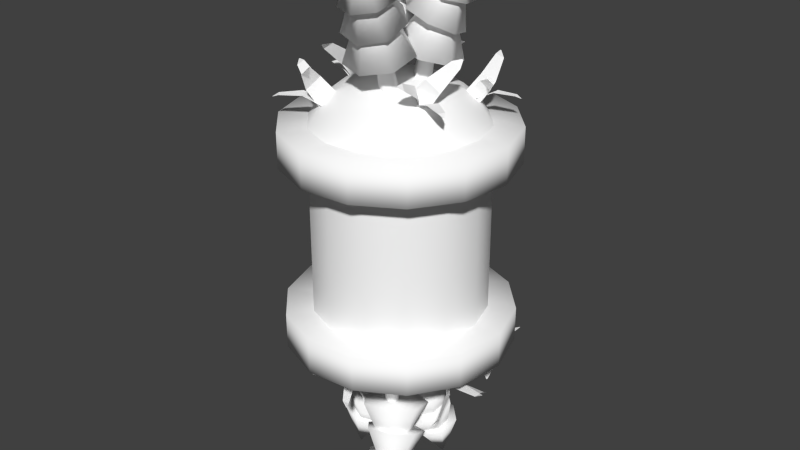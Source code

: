 # Source: PlantCanister_MO.blend  (saved by Blender 2.64.0; exported with 4.5.12 LTS)
import bpy
from mathutils import Matrix  # noqa: F401  (used for matrix-valued properties, if any)

bpy.ops.wm.read_factory_settings(use_empty=True)
scene = bpy.context.scene
scene.name = 'Scene'

# ---- collections
col_collection_1 = bpy.data.collections.new('Collection 1'); scene.collection.children.link(col_collection_1)

# ---- materials (node trees are filled in below, after node groups)
mat_treetops_mat = bpy.data.materials.new('TreeTops_MAT')
mat_treetops_mat.alpha_threshold = 0.0
mat_treetops_mat.use_transparent_shadow = False
mat_treetops_mat.diffuse_color = (1.0, 1.0, 1.0, 1.0)
mat_treetops_mat.roughness = 0.5
mat_treetops_mat.line_color = (0.0, 0.0, 0.0, 1.0)
mat_treewood_mat = bpy.data.materials.new('TreeWood_MAT')
mat_treewood_mat.alpha_threshold = 0.0
mat_treewood_mat.use_transparent_shadow = False
mat_treewood_mat.diffuse_color = (0.1845, 0.02378, 0.0, 1.0)
mat_treewood_mat.roughness = 0.5
mat_treewood_mat.line_color = (0.0, 0.0, 0.0, 1.0)
mat_water_mat = bpy.data.materials.new('water_MAT')
mat_water_mat.alpha_threshold = 0.0
mat_water_mat.use_transparent_shadow = False
mat_water_mat.diffuse_color = (0.0, 0.549, 0.8, 1.0)
mat_water_mat.roughness = 0.5
mat_water_mat.line_color = (0.0, 0.0, 0.0, 1.0)
mat_dirt = bpy.data.materials.new('dirt')
mat_dirt.alpha_threshold = 0.0
mat_dirt.use_transparent_shadow = False
mat_dirt.diffuse_color = (0.3505, 0.1439, 0.08075, 1.0)
mat_dirt.roughness = 0.5
mat_dirt.line_color = (0.0, 0.0, 0.0, 1.0)
mat_rock = bpy.data.materials.new('rock')
mat_rock.alpha_threshold = 0.0
mat_rock.use_transparent_shadow = False
mat_rock.diffuse_color = (0.2957, 0.2957, 0.2957, 1.0)
mat_rock.roughness = 0.5
mat_rock.line_color = (0.0, 0.0, 0.0, 1.0)

# ---- material node trees

# ---- world
world_world = bpy.data.worlds.new('World'); scene.world = world_world
world_world.color = (0.05088, 0.05088, 0.05088)
world_world.use_sun_shadow = False
world_world.sun_shadow_jitter_overblur = 0.0
world_world.cycles.sampling_method = 'MANUAL'
world_world.cycles.sample_map_resolution = 256

# ---- meshes
me_cone_005 = bpy.data.meshes.new('Cone.005')
me_cone_005.from_pydata([(-1.372, 0.3145, -3.491), (-1.731, 0.1646, -3.177), (-1.868, 0.2483, -4.268), (-2.208, 0.1106, -3.978), (-2.202, -0.07768, -4.72), (-2.498, -0.1981, -4.467), (-2.413, -0.6725, -4.986), (-2.58, -0.7416, -4.84), (-2.472, -0.8919, -4.968), (-2.491, -0.8999, -4.951), (-1.638, 0.06291, -3.442), (-1.763, 0.4585, -3.386), (-2.083, 0.04795, -4.131), (-2.235, 0.4039, -4.055), (-2.596, -0.1062, -4.371), (-2.719, 0.2342, -4.345), (-3.209, -0.2469, -4.342), (-3.272, -0.04837, -4.336), (-3.39, -0.2166, -4.266), (-3.397, -0.1937, -4.265), (-1.573, 0.2443, -2.849), (-1.081, 0.1222, -3.235), (-2.205, 0.2329, -3.861), (-1.732, 0.1368, -4.248), (-2.643, 0.369, -4.537), (-2.218, 0.2491, -4.823), (-2.854, 0.8126, -5.12), (-2.618, 0.7419, -5.28), (-2.769, 0.9898, -5.293), (-2.742, 0.9817, -5.312), (1.407, -0.2771, -3.403), (1.84, -0.2855, -3.049), (1.948, -0.437, -4.268), (2.357, -0.4499, -3.941), (2.44, -0.257, -4.772), (2.796, -0.2674, -4.487), (2.928, 0.2541, -5.068), (3.129, 0.2493, -4.904), (3.087, 0.4516, -5.047), (3.111, 0.4511, -5.028), (1.793, -0.1405, -3.346), (1.741, -0.6014, -3.283), (2.259, -0.3297, -4.114), (2.252, -0.7621, -4.027), (2.854, -0.4057, -4.379), (2.825, -0.8094, -4.348), (3.544, -0.5399, -4.343), (3.518, -0.7715, -4.335), (3.715, -0.6532, -4.256), (3.712, -0.6798, -4.255), (1.64, -0.2939, -2.683), (1.195, 0.05263, -3.119), (2.298, -0.5731, -3.811), (1.86, -0.2612, -4.248), (2.687, -0.9132, -4.564), (2.309, -0.5989, -4.887), (2.705, -1.464, -5.215), (2.497, -1.286, -5.395), (2.539, -1.608, -5.408), (2.515, -1.587, -5.429), (-0.09865, -0.7997, -3.73), (-0.2718, -1.197, -3.377), (-0.4471, -1.239, -4.597), (-0.6153, -1.612, -4.272), (-0.4642, -1.761, -5.102), (-0.6098, -2.087, -4.818), (-0.1741, -2.406, -5.398), (-0.2556, -2.59, -5.234), (-0.05191, -2.628, -5.377), (-0.06129, -2.65, -5.358), (-0.1185, -1.208, -3.674), (-0.5256, -0.9857, -3.613), (-0.466, -1.567, -4.444), (-0.864, -1.397, -4.359), (-0.7604, -2.089, -4.711), (-1.123, -1.909, -4.682), (-1.146, -2.676, -4.678), (-1.351, -2.565, -4.671), (-1.316, -2.792, -4.592), (-1.34, -2.779, -4.591), (-0.2059, -1.01, -3.011), (0.2854, -0.7287, -3.444), (-0.7076, -1.511, -4.142), (-0.2509, -1.223, -4.576), (-1.166, -1.742, -4.898), (-0.7305, -1.511, -5.218), (-1.679, -1.548, -5.551), (-1.435, -1.424, -5.73), (-1.749, -1.341, -5.744), (-1.721, -1.326, -5.765), (0.05498, 0.2987, -3.933), (-0.273, 0.5838, -3.582), (-0.2534, 0.7653, -4.801), (-0.5601, 1.038, -4.477), (-0.7438, 0.9409, -5.308), (-1.011, 1.178, -5.025), (-1.444, 0.8604, -5.607), (-1.596, 0.9939, -5.445), (-1.694, 0.8115, -5.588), (-1.711, 0.8269, -5.569), (-0.3288, 0.4416, -3.878), (0.006663, 0.7618, -3.815), (-0.5611, 0.8826, -4.649), (-0.2788, 1.21, -4.562), (-0.9677, 1.322, -4.918), (-0.6867, 1.613, -4.887), (-1.411, 1.868, -4.886), (-1.243, 2.029, -4.878), (-1.47, 2.065, -4.8), (-1.451, 2.083, -4.799), (-0.116, 0.4635, -3.215), (0.004733, -0.08918, -3.648), (-0.4362, 1.095, -4.346), (-0.2982, 0.5735, -4.781), (-0.5132, 1.603, -5.102), (-0.4236, 1.119, -5.423), (-0.1701, 2.035, -5.752), (-0.1246, 1.764, -5.931), (0.04979, 2.038, -5.945), (0.05504, 2.007, -5.966), (-0.4772, -1.288, -5.791), (0.09519, -1.981, -5.527), (1.023, -1.955, -5.395), (0.8758, -1.559, -7.772), (1.607, -1.229, -5.495), (1.407, -0.35, -5.751), (0.575, 0.02008, -5.971), (-0.2637, -0.3974, -5.989), (-0.2452, -1.395, -6.731), (0.2504, -1.984, -6.383), (1.082, -1.953, -6.237), (1.034, -1.915, -8.412), (1.622, -1.326, -6.401), (1.466, -0.574, -6.753), (0.7294, -0.2641, -7.027), (-0.03204, -0.6293, -7.017), (0.436, -1.253, -5.972), (0.1175, -1.112, -4.689), (0.5844, -1.274, -5.95), (0.7058, -1.184, -5.944), (0.6406, -0.914, -5.983), (0.3708, -0.9832, -6.01), (0.05806, -1.696, -7.427), (0.496, -2.226, -7.242), (1.202, -2.207, -7.146), (1.078, -1.862, -8.945), (1.644, -1.652, -7.211), (1.49, -0.9793, -7.388), (0.855, -0.6954, -7.544), (0.2178, -1.014, -7.561), (0.6056, -0.9878, -4.638), (0.06741, -0.7432, -4.735), (0.4353, -1.232, -4.601), (0.4863, -0.6358, -4.693), (-0.4047, 0.8269, -5.714), (-1.293, 0.6781, -5.455), (-1.735, -0.138, -5.326), (-1.306, -0.2064, -7.701), (-1.398, -1.007, -5.425), (-0.5362, -1.274, -5.677), (0.202, -0.7387, -5.893), (0.2605, 0.1964, -5.909), (-0.608, 0.6804, -6.655), (-1.368, 0.5458, -6.312), (-1.758, -0.1893, -6.168), (-1.69, -0.165, -8.343), (-1.485, -0.9713, -6.332), (-0.7539, -1.211, -6.681), (-0.1156, -0.7289, -6.951), (-0.0507, 0.1131, -6.939), (-0.8302, 0.01882, -5.898), (-0.5562, 0.2229, -4.614), (-0.923, -0.09905, -5.877), (-0.9055, -0.2494, -5.871), (-0.6394, -0.3279, -5.908), (-0.5641, -0.05962, -5.935), (-1.017, 0.5693, -7.354), (-1.696, 0.4557, -7.172), (-2.034, -0.1651, -7.079), (-1.663, -0.2288, -8.876), (-1.774, -0.8258, -7.143), (-1.113, -1.029, -7.317), (-0.5491, -0.6211, -7.47), (-0.506, 0.09004, -7.486), (-0.6929, -0.2621, -4.564), (-0.2113, 0.08147, -4.658), (-0.819, 0.007288, -4.527), (-0.3282, -0.3349, -4.617), (0.5525, 1.453, -3.064), (0.8507, 1.855, -2.701), (1.104, 1.702, -4.032), (1.39, 2.078, -3.697), (1.318, 2.189, -4.635), (1.566, 2.516, -4.343), (1.238, 2.926, -5.045), (1.378, 3.112, -4.877), (1.182, 3.202, -5.052), (1.198, 3.224, -5.033), (0.706, 1.883, -3.039), (1.059, 1.524, -2.919), (1.226, 2.059, -3.893), (1.585, 1.76, -3.753), (1.721, 2.481, -4.215), (2.043, 2.178, -4.138), (2.32, 2.977, -4.204), (2.498, 2.794, -4.17), (2.534, 3.054, -4.108), (2.554, 3.032, -4.104), (0.7026, 1.721, -2.285), (0.1112, 1.536, -2.772), (1.448, 1.956, -3.538), (0.891, 1.752, -4.022), (2.042, 1.963, -4.355), (1.521, 1.825, -4.719), (2.549, 1.519, -5.015), (2.257, 1.447, -5.218), (2.562, 1.256, -5.202), (2.528, 1.247, -5.226), (1.401, -0.142, -5.904), (1.498, 0.7527, -5.643), (0.8313, 1.399, -5.517), (0.6605, 1.009, -7.893), (-0.09581, 1.311, -5.62), (-0.5857, 0.5543, -5.876), (-0.2694, -0.3011, -6.091), (0.6148, -0.611, -6.104), (1.32, 0.09492, -6.845), (1.395, 0.8622, -6.501), (0.7923, 1.437, -6.359), (0.8075, 1.368, -8.534), (-0.0338, 1.386, -6.527), (-0.4615, 0.7485, -6.878), (-0.1688, 0.003701, -7.148), (0.6239, -0.2872, -7.134), (0.7396, 0.487, -6.09), (0.8557, 0.1658, -4.806), (0.6512, 0.6082, -6.07), (0.5018, 0.6322, -6.064), (0.3543, 0.3974, -6.103), (0.5922, 0.2522, -6.129), (1.327, 0.5195, -7.543), (1.401, 1.204, -7.361), (0.8945, 1.697, -7.268), (0.7412, 1.36, -9.067), (0.1886, 1.627, -7.336), (-0.1851, 1.046, -7.513), (0.05492, 0.3926, -7.665), (0.7278, 0.1582, -7.679), (0.4257, 0.4288, -4.758), (0.6262, -0.1278, -4.852), (0.719, 0.4771, -4.72), (0.2569, 0.09763, -4.812), (0.9912, 1.063, 3.581), (1.372, 1.141, 3.267), (1.436, 1.291, 4.357), (1.795, 1.37, 4.067), (1.895, 1.214, 4.81), (2.208, 1.281, 4.557), (2.406, 0.8441, 5.078), (2.583, 0.8814, 4.933), (2.579, 0.6967, 5.061), (2.6, 0.701, 5.044), (1.353, 1.006, 3.532), (1.232, 1.402, 3.476), (1.727, 1.248, 4.221), (1.651, 1.627, 4.143), (2.237, 1.412, 4.461), (2.145, 1.763, 4.434), (2.821, 1.644, 4.432), (2.761, 1.843, 4.425), (2.954, 1.771, 4.356), (2.947, 1.794, 4.355), (1.197, 1.116, 2.939), (0.8604, 0.738, 3.326), (1.723, 1.469, 3.95), (1.387, 1.122, 4.339), (2.006, 1.831, 4.625), (1.724, 1.493, 4.913), (1.928, 2.318, 5.207), (1.773, 2.127, 5.367), (1.757, 2.417, 5.379), (1.74, 2.395, 5.398), (-0.9636, -1.001, 3.498), (-1.315, -1.254, 3.144), (-1.32, -1.436, 4.364), (-1.649, -1.679, 4.038), (-1.827, -1.565, 4.868), (-2.114, -1.776, 4.583), (-2.519, -1.419, 5.163), (-2.682, -1.537, 4.999), (-2.763, -1.347, 5.142), (-2.781, -1.36, 5.123), (-1.359, -1.107, 3.441), (-1.054, -1.457, 3.38), (-1.636, -1.524, 4.21), (-1.385, -1.877, 4.125), (-2.084, -1.923, 4.476), (-1.831, -2.239, 4.447), (-2.576, -2.425, 4.441), (-2.424, -2.601, 4.434), (-2.653, -2.616, 4.355), (-2.635, -2.636, 4.354), (-1.145, -1.149, 2.778), (-0.9756, -0.6098, 3.212), (-1.53, -1.748, 3.908), (-1.346, -1.241, 4.343), (-1.659, -2.246, 4.663), (-1.526, -1.772, 4.984), (-1.362, -2.708, 5.315), (-1.292, -2.442, 5.495), (-1.144, -2.731, 5.509), (-1.136, -2.701, 5.53), (0.5729, -0.5766, 3.825), (0.9413, -0.8072, 3.474), (1.108, -0.7377, 4.694), (1.459, -0.9515, 4.37), (1.418, -1.157, 5.2), (1.722, -1.344, 4.917), (1.543, -1.851, 5.498), (1.716, -1.958, 5.336), (1.569, -2.104, 5.478), (1.589, -2.116, 5.46), (0.821, -0.9023, 3.77), (1.03, -0.4883, 3.708), (1.31, -0.9979, 4.541), (1.541, -0.6326, 4.455), (1.848, -1.26, 4.81), (2.045, -0.9066, 4.78), (2.498, -1.526, 4.778), (2.604, -1.318, 4.771), (2.704, -1.525, 4.693), (2.716, -1.501, 4.692), (0.7811, -0.6913, 3.107), (0.2166, -0.7368, 3.539), (1.477, -0.8162, 4.239), (0.9374, -0.8362, 4.673), (1.985, -0.7437, 4.995), (1.495, -0.7991, 5.315), (2.298, -0.2912, 5.647), (2.025, -0.3266, 5.826), (2.237, -0.08015, 5.84), (2.205, -0.08418, 5.86), (-0.1764, 0.242, 4.025), (-0.06733, 0.6616, 3.672), (-0.1877, 0.8042, 4.891), (-0.08941, 1.202, 4.566), (0.1163, 1.229, 5.397), (0.2026, 1.574, 5.112), (0.7387, 1.56, 5.695), (0.7886, 1.756, 5.532), (0.9719, 1.661, 5.676), (0.9777, 1.684, 5.657), (0.05889, 0.577, 3.969), (-0.3989, 0.6505, 3.905), (-0.0004931, 1.075, 4.738), (-0.4186, 1.184, 4.65), (0.08531, 1.668, 5.005), (-0.3113, 1.749, 4.973), (0.1413, 2.369, 4.97), (-0.08865, 2.406, 4.962), (0.07848, 2.564, 4.884), (0.05196, 2.569, 4.883), (-0.1281, 0.4722, 3.306), (0.08516, -0.05008, 3.741), (-0.2237, 1.178, 4.435), (-0.04206, 0.6716, 4.871), (-0.4489, 1.643, 5.188), (-0.2485, 1.194, 5.511), (-0.977, 1.806, 5.838), (-0.861, 1.558, 6.018), (-1.16, 1.685, 6.03), (-1.147, 1.657, 6.051), (1.159, -0.7572, 5.887), (1.081, -1.654, 5.626), (0.3021, -2.158, 5.495), (0.1962, -1.741, 7.871), (-0.5905, -1.891, 5.593), (-0.9249, -1.053, 5.846), (-0.4491, -0.2752, 6.064), (0.4785, -0.1437, 6.082), (1.028, -0.9732, 6.828), (0.9535, -1.741, 6.483), (0.2514, -2.187, 6.337), (0.2664, -2.121, 8.512), (-0.5499, -1.976, 6.5), (-0.8471, -1.267, 6.849), (-0.4164, -0.5931, 7.122), (0.4179, -0.4625, 7.112), (0.3868, -1.245, 6.069), (0.5711, -0.9534, 4.786), (0.2765, -1.347, 6.048), (0.1253, -1.341, 6.042), (0.0262, -1.082, 6.079), (0.2877, -0.9859, 6.107), (0.9475, -1.391, 7.525), (0.8878, -2.077, 7.343), (0.2954, -2.461, 7.247), (0.1997, -2.1, 9.045), (-0.3836, -2.254, 7.311), (-0.6379, -1.612, 7.486), (-0.276, -1.018, 7.64), (0.4296, -0.9193, 7.658), (0.09834, -1.127, 4.734), (0.403, -0.6207, 4.831), (0.3768, -1.232, 4.698), (-0.00289, -0.7697, 4.788), (-0.09891, 0.9439, 5.803), (0.7174, 1.324, 5.544), (1.544, 0.9014, 5.417), (1.227, 0.6105, 7.793), (1.759, -0.004871, 5.52), (1.2, -0.7128, 5.774), (0.2883, -0.6892, 5.988), (-0.2899, 0.04811, 6.001), (0.1506, 0.9417, 6.745), (0.8533, 1.26, 6.401), (1.592, 0.8753, 6.26), (1.519, 0.8643, 8.435), (1.809, 0.07668, 6.427), (1.343, -0.5342, 6.777), (0.5433, -0.4974, 7.046), (0.01264, 0.1594, 7.031), (0.7094, 0.5199, 5.99), (0.3694, 0.5283, 4.705), (0.8527, 0.4753, 5.969), (0.9235, 0.3415, 5.964), (0.7487, 0.1262, 6.001), (0.5346, 0.3046, 6.027), (0.5495, 1.084, 7.443), (1.174, 1.375, 7.262), (1.804, 1.054, 7.17), (1.532, 0.7981, 8.968), (1.964, 0.3634, 7.237), (1.535, -0.1776, 7.412), (0.8388, -0.1611, 7.564), (0.4003, 0.4004, 7.578), (0.7569, 0.206, 4.656), (0.1653, 0.2165, 4.75), (0.7082, 0.4993, 4.619), (0.4977, -0.06049, 4.71), (-1.24, 0.9084, 3.152), (-1.713, 1.069, 2.788), (-1.836, 0.8043, 4.12), (-2.285, 0.9502, 3.784), (-2.288, 1.086, 4.722), (-2.678, 1.214, 4.429), (-2.641, 1.74, 5.128), (-2.862, 1.814, 4.96), (-2.752, 1.999, 5.135), (-2.777, 2.008, 5.116), (-1.61, 1.175, 3.126), (-1.697, 0.6789, 3.008), (-2.138, 1.029, 3.98), (-2.265, 0.5785, 3.841), (-2.786, 1.097, 4.301), (-2.879, 0.6644, 4.225), (-3.561, 1.166, 4.289), (-3.604, 0.9142, 4.256), (-3.78, 1.107, 4.193), (-3.785, 1.078, 4.189), (-1.515, 1.041, 2.372), (-0.9229, 1.226, 2.859), (-2.263, 0.8166, 3.625), (-1.689, 0.9661, 4.11), (-2.757, 0.4889, 4.443), (-2.25, 0.6718, 4.807), (-2.924, -0.1624, 5.105), (-2.643, -0.05583, 5.308), (-2.785, -0.3857, 5.293), (-2.753, -0.3735, 5.317), (-1.038, -0.8772, 5.999), (-1.624, -0.1955, 5.735), (-1.441, 0.7144, 5.605), (-1.082, 0.4981, 7.983), (-0.6277, 1.167, 5.708), (0.2045, 0.8224, 5.966), (0.4285, -0.06081, 6.184), (-0.1244, -0.8172, 6.199), (-1.106, -0.6325, 6.939), (-1.602, -0.044, 6.592), (-1.432, 0.7704, 6.447), (-1.408, 0.7129, 8.623), (-0.7224, 1.197, 6.615), (-0.008919, 0.9156, 6.968), (0.1717, 0.137, 7.241), (-0.3166, -0.552, 7.228), (-0.8495, 0.01663, 6.182), (-0.7617, -0.3182, 4.899), (-0.8454, 0.1665, 6.161), (-0.7358, 0.271, 6.155), (-0.4812, 0.1613, 6.194), (-0.595, -0.09309, 6.221), (-1.353, -0.2843, 7.635), (-1.802, 0.2372, 7.45), (-1.664, 0.9299, 7.356), (-1.349, 0.7457, 9.156), (-1.043, 1.272, 7.423), (-0.406, 1.006, 7.602), (-0.2336, 0.3324, 7.757), (-0.6552, -0.242, 7.772), (-0.5564, 0.142, 4.849), (-0.4063, -0.4299, 4.946), (-0.8254, 0.01538, 4.812), (-0.2298, -0.03504, 4.904), (1.068, -3.555, -3.699), (2.483, -2.735, -3.696), (3.401, -1.382, -3.694), (3.641, 0.2357, -3.695), (3.156, 1.797, -3.698), (2.041, 2.994, -3.703), (0.518, 3.588, -3.708), (-1.112, 3.462, -3.712), (-2.527, 2.642, -3.716), (-3.445, 1.289, -3.717), (-3.686, -0.3287, -3.716), (-3.2, -1.89, -3.713), (-2.086, -3.087, -3.709), (-0.5622, -3.681, -3.704), (1.065, -3.554, -2.551), (2.479, -2.734, -2.548), (3.398, -1.381, -2.547), (3.638, 0.2369, -2.547), (3.153, 1.798, -2.55), (2.038, 2.995, -2.555), (0.5146, 3.589, -2.56), (-1.116, 3.464, -2.565), (-2.53, 2.643, -2.568), (-3.449, 1.29, -2.57), (-3.689, -0.3275, -2.569), (-3.204, -1.889, -2.566), (-2.089, -3.086, -2.561), (-0.5657, -3.68, -2.556), (0.4135, -1.458, -2.555), (0.983, -1.128, -2.554), (1.353, -0.583, -2.554), (1.45, 0.06829, -2.554), (1.254, 0.6971, -2.555), (0.8053, 1.179, -2.557), (0.1919, 1.418, -2.559), (-0.4646, 1.368, -2.561), (-1.034, 1.037, -2.562), (-1.404, 0.4923, -2.563), (-1.501, -0.159, -2.562), (-1.305, -0.7877, -2.561), (-0.8564, -1.269, -2.559), (-0.243, -1.509, -2.557), (0.4253, -1.486, -3.703), (1.006, -1.15, -3.702), (1.383, -0.5944, -3.701), (1.481, 0.06934, -3.701), (1.282, 0.7101, -3.703), (0.8246, 1.201, -3.704), (0.1995, 1.445, -3.707), (-0.4695, 1.393, -3.709), (-1.05, 1.057, -3.71), (-1.427, 0.5015, -3.711), (-1.525, -0.1623, -3.71), (-1.326, -0.803, -3.709), (-0.8689, -1.294, -3.707), (-0.2438, -1.538, -3.705), (0.8201, -2.758, -3.582), (1.913, -2.124, -3.579), (2.623, -1.078, -3.578), (2.809, 0.1717, -3.579), (2.434, 1.379, -3.581), (1.572, 2.303, -3.585), (0.3949, 2.762, -3.589), (-0.8651, 2.665, -3.592), (-1.958, 2.031, -3.595), (-2.668, 0.9856, -3.596), (-2.854, -0.2644, -3.596), (-2.479, -1.471, -3.593), (-1.617, -2.396, -3.59), (-0.4399, -2.855, -3.586), (0.7061, -2.386, -4.196), (1.649, -1.839, -4.194), (2.261, -0.937, -4.193), (2.421, 0.1412, -4.193), (2.098, 1.182, -4.195), (1.355, 1.98, -4.198), (0.3394, 2.376, -4.202), (-0.7474, 2.292, -4.205), (-1.69, 1.745, -4.207), (-2.302, 0.8431, -4.208), (-2.463, -0.235, -4.208), (-2.139, -1.276, -4.206), (-1.396, -2.073, -4.203), (-0.3807, -2.47, -4.199), (0.5597, -1.911, -4.633), (1.311, -1.475, -4.631), (1.799, -0.7565, -4.631), (1.926, 0.1025, -4.631), (1.669, 0.9318, -4.633), (1.077, 1.567, -4.635), (0.2675, 1.883, -4.638), (-0.5984, 1.816, -4.64), (-1.35, 1.38, -4.642), (-1.837, 0.6618, -4.643), (-1.965, -0.1972, -4.642), (-1.707, -1.027, -4.641), (-1.115, -1.662, -4.638), (-0.3062, -1.978, -4.636), (0.3281, -1.162, -5.0), (0.7774, -0.9017, -4.999), (1.069, -0.4719, -4.999), (1.146, 0.04191, -4.999), (0.9914, 0.538, -5.0), (0.6373, 0.9181, -5.001), (0.1533, 1.107, -5.003), (-0.3646, 1.067, -5.004), (-0.8139, 0.8063, -5.006), (-1.106, 0.3765, -5.006), (-1.182, -0.1374, -5.006), (-1.028, -0.6334, -5.005), (-0.6738, -1.014, -5.003), (-0.1898, -1.202, -5.002), (-0.0177, -0.04791, -5.187), (0.8033, -2.711, -2.799), (1.878, -2.087, -2.797), (2.575, -1.06, -2.795), (2.758, 0.1687, -2.796), (2.389, 1.355, -2.798), (1.542, 2.263, -2.802), (0.3854, 2.715, -2.806), (-0.8529, 2.619, -2.809), (-1.927, 1.996, -2.812), (-2.625, 0.9686, -2.813), (-2.807, -0.2599, -2.812), (-2.439, -1.446, -2.81), (-1.592, -2.355, -2.807), (-0.435, -2.806, -2.803), (0.7871, -2.705, 2.613), (1.861, -2.082, 2.615), (2.559, -1.054, 2.616), (2.741, 0.1741, 2.616), (2.373, 1.36, 2.613), (1.526, 2.269, 2.61), (0.3692, 2.72, 2.606), (-0.8691, 2.625, 2.602), (-1.943, 2.001, 2.6), (-2.641, 0.9739, 2.599), (-2.823, -0.2546, 2.599), (-2.455, -1.441, 2.602), (-1.608, -2.349, 2.605), (-0.4512, -2.801, 2.609), (1.047, -3.548, 3.531), (-0.5839, -3.674, 3.526), (-2.107, -3.08, 3.521), (-3.222, -1.883, 3.516), (-3.707, -0.3216, 3.513), (-3.467, 1.296, 3.512), (-2.549, 2.649, 3.514), (-1.134, 3.47, 3.517), (0.4964, 3.595, 3.522), (2.02, 3.001, 3.527), (3.135, 1.804, 3.531), (3.62, 0.2428, 3.534), (3.379, -1.375, 3.535), (2.461, -2.728, 3.534), (1.05, -3.549, 2.383), (-0.5804, -3.675, 2.378), (-2.104, -3.081, 2.373), (-3.219, -1.884, 2.368), (-3.704, -0.3227, 2.365), (-3.464, 1.295, 2.365), (-2.545, 2.648, 2.366), (-1.131, 3.468, 2.369), (0.4998, 3.594, 2.374), (2.023, 3.0, 2.379), (3.138, 1.803, 2.384), (3.623, 0.2417, 2.387), (3.383, -1.376, 2.388), (2.465, -2.729, 2.386), (0.3987, -1.453, 2.379), (-0.2578, -1.504, 2.377), (-0.8712, -1.265, 2.375), (-1.32, -0.7829, 2.373), (-1.515, -0.1541, 2.372), (-1.419, 0.4972, 2.372), (-1.049, 1.042, 2.372), (-0.4793, 1.372, 2.373), (0.1772, 1.423, 2.375), (0.7906, 1.184, 2.377), (1.239, 0.7019, 2.379), (1.435, 0.07313, 2.38), (1.338, -0.5782, 2.381), (0.9682, -1.123, 2.38), (0.4037, -1.479, 3.527), (-0.2654, -1.531, 3.525), (-0.8905, -1.287, 3.522), (-1.348, -0.796, 3.521), (-1.547, -0.1552, 3.519), (-1.448, 0.5086, 3.519), (-1.072, 1.064, 3.52), (-0.4911, 1.4, 3.521), (0.1779, 1.452, 3.523), (0.803, 1.208, 3.525), (1.26, 0.7172, 3.527), (1.46, 0.07643, 3.528), (1.361, -0.5873, 3.529), (0.9841, -1.142, 3.528), (0.7992, -2.751, 3.41), (-0.4608, -2.848, 3.407), (-1.638, -2.389, 3.403), (-2.5, -1.464, 3.399), (-2.874, -0.2576, 3.397), (-2.689, 0.9924, 3.396), (-1.979, 2.038, 3.397), (-0.886, 2.672, 3.4), (0.374, 2.769, 3.404), (1.551, 2.31, 3.408), (2.413, 1.385, 3.411), (2.788, 0.1786, 3.414), (2.602, -1.071, 3.414), (1.892, -2.117, 3.413), (0.6816, -2.378, 4.023), (-0.4052, -2.462, 4.02), (-1.421, -2.065, 4.016), (-2.164, -1.268, 4.013), (-2.487, -0.227, 4.011), (-2.327, 0.8512, 4.011), (-1.715, 1.753, 4.012), (-0.772, 2.3, 4.014), (0.3148, 2.384, 4.017), (1.33, 1.988, 4.021), (2.073, 1.19, 4.024), (2.397, 0.1492, 4.026), (2.237, -0.929, 4.026), (1.624, -1.831, 4.025), (0.5325, -1.902, 4.458), (-0.3334, -1.969, 4.456), (-1.142, -1.653, 4.453), (-1.734, -1.018, 4.451), (-1.992, -0.1883, 4.449), (-1.865, 0.6707, 4.449), (-1.377, 1.389, 4.449), (-0.6256, 1.825, 4.451), (0.2403, 1.892, 4.454), (1.049, 1.576, 4.456), (1.641, 0.9408, 4.459), (1.899, 0.1114, 4.46), (1.771, -0.7476, 4.461), (1.284, -1.466, 4.46), (0.2987, -1.153, 4.822), (-0.2192, -1.193, 4.821), (-0.7031, -1.004, 4.819), (-1.057, -0.6238, 4.818), (-1.211, -0.1277, 4.817), (-1.135, 0.3861, 4.817), (-0.8433, 0.8159, 4.817), (-0.394, 1.077, 4.818), (0.124, 1.116, 4.82), (0.6079, 0.9277, 4.821), (0.962, 0.5476, 4.823), (1.116, 0.05155, 4.824), (1.04, -0.4623, 4.824), (0.7481, -0.8921, 4.824), (-0.04816, -0.03791, 5.005)], [], [(2, 3, 1, 0), (4, 5, 3, 2), (6, 7, 5, 4), (8, 9, 7, 6), (12, 13, 11, 10), (14, 15, 13, 12), (16, 17, 15, 14), (18, 19, 17, 16), (22, 23, 21, 20), (24, 25, 23, 22), (26, 27, 25, 24), (28, 29, 27, 26), (32, 33, 31, 30), (34, 35, 33, 32), (36, 37, 35, 34), (38, 39, 37, 36), (42, 43, 41, 40), (44, 45, 43, 42), (46, 47, 45, 44), (48, 49, 47, 46), (52, 53, 51, 50), (54, 55, 53, 52), (56, 57, 55, 54), (58, 59, 57, 56), (62, 63, 61, 60), (64, 65, 63, 62), (66, 67, 65, 64), (68, 69, 67, 66), (72, 73, 71, 70), (74, 75, 73, 72), (76, 77, 75, 74), (78, 79, 77, 76), (82, 83, 81, 80), (84, 85, 83, 82), (86, 87, 85, 84), (88, 89, 87, 86), (92, 93, 91, 90), (94, 95, 93, 92), (96, 97, 95, 94), (98, 99, 97, 96), (102, 103, 101, 100), (104, 105, 103, 102), (106, 107, 105, 104), (108, 109, 107, 106), (112, 113, 111, 110), (114, 115, 113, 112), (116, 117, 115, 114), (118, 119, 117, 116), (126, 123, 127), (120, 123, 121), (127, 123, 120), (121, 123, 122), (125, 123, 126), (124, 123, 125), (122, 123, 124), (120, 121, 122, 124, 125, 126, 127), (134, 131, 135), (128, 131, 129), (135, 131, 128), (129, 131, 130), (133, 131, 134), (132, 131, 133), (130, 131, 132), (128, 129, 130, 132, 133, 134, 135), (153, 140, 141, 151), (150, 139, 140, 153), (148, 145, 149), (142, 145, 143), (149, 145, 142), (143, 145, 144), (147, 145, 148), (146, 145, 147), (144, 145, 146), (142, 143, 144, 146, 147, 148, 149), (137, 136, 138, 152), (151, 141, 136, 137), (152, 138, 139, 150), (160, 157, 161), (154, 157, 155), (161, 157, 154), (155, 157, 156), (159, 157, 160), (158, 157, 159), (156, 157, 158), (154, 155, 156, 158, 159, 160, 161), (168, 165, 169), (162, 165, 163), (169, 165, 162), (163, 165, 164), (167, 165, 168), (166, 165, 167), (164, 165, 166), (162, 163, 164, 166, 167, 168, 169), (187, 174, 175, 185), (184, 173, 174, 187), (182, 179, 183), (176, 179, 177), (183, 179, 176), (177, 179, 178), (181, 179, 182), (180, 179, 181), (178, 179, 180), (176, 177, 178, 180, 181, 182, 183), (171, 170, 172, 186), (185, 175, 170, 171), (186, 172, 173, 184), (190, 191, 189, 188), (192, 193, 191, 190), (194, 195, 193, 192), (196, 197, 195, 194), (200, 201, 199, 198), (202, 203, 201, 200), (204, 205, 203, 202), (206, 207, 205, 204), (210, 211, 209, 208), (212, 213, 211, 210), (214, 215, 213, 212), (216, 217, 215, 214), (224, 221, 225), (218, 221, 219), (225, 221, 218), (219, 221, 220), (223, 221, 224), (222, 221, 223), (220, 221, 222), (218, 219, 220, 222, 223, 224, 225), (232, 229, 233), (226, 229, 227), (233, 229, 226), (227, 229, 228), (231, 229, 232), (230, 229, 231), (228, 229, 230), (226, 227, 228, 230, 231, 232, 233), (251, 238, 239, 249), (248, 237, 238, 251), (246, 243, 247), (240, 243, 241), (247, 243, 240), (241, 243, 242), (245, 243, 246), (244, 243, 245), (242, 243, 244), (240, 241, 242, 244, 245, 246, 247), (235, 234, 236, 250), (249, 239, 234, 235), (250, 236, 237, 248), (254, 255, 253, 252), (256, 257, 255, 254), (258, 259, 257, 256), (260, 261, 259, 258), (264, 265, 263, 262), (266, 267, 265, 264), (268, 269, 267, 266), (270, 271, 269, 268), (274, 275, 273, 272), (276, 277, 275, 274), (278, 279, 277, 276), (280, 281, 279, 278), (284, 285, 283, 282), (286, 287, 285, 284), (288, 289, 287, 286), (290, 291, 289, 288), (294, 295, 293, 292), (296, 297, 295, 294), (298, 299, 297, 296), (300, 301, 299, 298), (304, 305, 303, 302), (306, 307, 305, 304), (308, 309, 307, 306), (310, 311, 309, 308), (314, 315, 313, 312), (316, 317, 315, 314), (318, 319, 317, 316), (320, 321, 319, 318), (324, 325, 323, 322), (326, 327, 325, 324), (328, 329, 327, 326), (330, 331, 329, 328), (334, 335, 333, 332), (336, 337, 335, 334), (338, 339, 337, 336), (340, 341, 339, 338), (344, 345, 343, 342), (346, 347, 345, 344), (348, 349, 347, 346), (350, 351, 349, 348), (354, 355, 353, 352), (356, 357, 355, 354), (358, 359, 357, 356), (360, 361, 359, 358), (364, 365, 363, 362), (366, 367, 365, 364), (368, 369, 367, 366), (370, 371, 369, 368), (378, 375, 379), (372, 375, 373), (379, 375, 372), (373, 375, 374), (377, 375, 378), (376, 375, 377), (374, 375, 376), (372, 373, 374, 376, 377, 378, 379), (386, 383, 387), (380, 383, 381), (387, 383, 380), (381, 383, 382), (385, 383, 386), (384, 383, 385), (382, 383, 384), (380, 381, 382, 384, 385, 386, 387), (405, 392, 393, 403), (402, 391, 392, 405), (400, 397, 401), (394, 397, 395), (401, 397, 394), (395, 397, 396), (399, 397, 400), (398, 397, 399), (396, 397, 398), (394, 395, 396, 398, 399, 400, 401), (389, 388, 390, 404), (403, 393, 388, 389), (404, 390, 391, 402), (412, 409, 413), (406, 409, 407), (413, 409, 406), (407, 409, 408), (411, 409, 412), (410, 409, 411), (408, 409, 410), (406, 407, 408, 410, 411, 412, 413), (420, 417, 421), (414, 417, 415), (421, 417, 414), (415, 417, 416), (419, 417, 420), (418, 417, 419), (416, 417, 418), (414, 415, 416, 418, 419, 420, 421), (439, 426, 427, 437), (436, 425, 426, 439), (434, 431, 435), (428, 431, 429), (435, 431, 428), (429, 431, 430), (433, 431, 434), (432, 431, 433), (430, 431, 432), (428, 429, 430, 432, 433, 434, 435), (423, 422, 424, 438), (437, 427, 422, 423), (438, 424, 425, 436), (442, 443, 441, 440), (444, 445, 443, 442), (446, 447, 445, 444), (448, 449, 447, 446), (452, 453, 451, 450), (454, 455, 453, 452), (456, 457, 455, 454), (458, 459, 457, 456), (462, 463, 461, 460), (464, 465, 463, 462), (466, 467, 465, 464), (468, 469, 467, 466), (476, 473, 477), (470, 473, 471), (477, 473, 470), (471, 473, 472), (475, 473, 476), (474, 473, 475), (472, 473, 474), (470, 471, 472, 474, 475, 476, 477), (484, 481, 485), (478, 481, 479), (485, 481, 478), (479, 481, 480), (483, 481, 484), (482, 481, 483), (480, 481, 482), (478, 479, 480, 482, 483, 484, 485), (503, 490, 491, 501), (500, 489, 490, 503), (498, 495, 499), (492, 495, 493), (499, 495, 492), (493, 495, 494), (497, 495, 498), (496, 495, 497), (494, 495, 496), (492, 493, 494, 496, 497, 498, 499), (487, 486, 488, 502), (501, 491, 486, 487), (502, 488, 489, 500), (528, 527, 513, 514), (523, 522, 508, 509), (529, 528, 514, 515), (524, 523, 509, 510), (519, 518, 504, 505), (530, 529, 515, 516), (525, 524, 510, 511), (520, 519, 505, 506), (531, 530, 516, 517), (526, 525, 511, 512), (521, 520, 506, 507), (531, 517, 504, 518), (527, 526, 512, 513), (522, 521, 507, 508), (544, 543, 529, 530), (539, 538, 524, 525), (534, 533, 519, 520), (545, 544, 530, 531), (540, 539, 525, 526), (535, 534, 520, 521), (545, 531, 518, 532), (541, 540, 526, 527), (536, 535, 521, 522), (542, 541, 527, 528), (537, 536, 522, 523), (543, 542, 528, 529), (538, 537, 523, 524), (533, 532, 518, 519), (514, 513, 555, 556), (509, 508, 550, 551), (515, 514, 556, 557), (510, 509, 551, 552), (505, 504, 546, 547), (516, 515, 557, 558), (511, 510, 552, 553), (506, 505, 547, 548), (517, 516, 558, 559), (512, 511, 553, 554), (507, 506, 548, 549), (517, 559, 546, 504), (513, 512, 554, 555), (508, 507, 549, 550), (584, 570, 569, 583), (579, 565, 564, 578), (585, 571, 570, 584), (580, 566, 565, 579), (575, 561, 560, 574), (586, 572, 571, 585), (581, 567, 566, 580), (576, 562, 561, 575), (587, 573, 572, 586), (582, 568, 567, 581), (577, 563, 562, 576), (587, 574, 560, 573), (583, 569, 568, 582), (578, 564, 563, 577), (600, 586, 585, 599), (595, 581, 580, 594), (590, 576, 575, 589), (601, 587, 586, 600), (596, 582, 581, 595), (591, 577, 576, 590), (601, 588, 574, 587), (597, 583, 582, 596), (592, 578, 577, 591), (598, 584, 583, 597), (593, 579, 578, 592), (599, 585, 584, 598), (594, 580, 579, 593), (589, 575, 574, 588), (607, 593, 592, 606), (613, 599, 598, 612), (608, 594, 593, 607), (603, 589, 588, 602), (614, 600, 599, 613), (609, 595, 594, 608), (604, 590, 589, 603), (615, 601, 600, 614), (610, 596, 595, 609), (605, 591, 590, 604), (615, 602, 588, 601), (611, 597, 596, 610), (606, 592, 591, 605), (612, 598, 597, 611), (616, 602, 615), (616, 611, 610), (616, 606, 605), (616, 612, 611), (616, 607, 606), (616, 613, 612), (616, 608, 607), (616, 603, 602), (616, 614, 613), (616, 609, 608), (616, 604, 603), (616, 615, 614), (616, 610, 609), (616, 605, 604), (641, 640, 626, 627), (636, 635, 621, 622), (642, 641, 627, 628), (637, 636, 622, 623), (632, 631, 617, 618), (643, 642, 628, 629), (638, 637, 623, 624), (633, 632, 618, 619), (644, 643, 629, 630), (639, 638, 624, 625), (634, 633, 619, 620), (644, 630, 617, 631), (640, 639, 625, 626), (635, 634, 620, 621), (669, 668, 654, 655), (664, 663, 649, 650), (670, 669, 655, 656), (665, 664, 650, 651), (660, 659, 645, 646), (671, 670, 656, 657), (666, 665, 651, 652), (661, 660, 646, 647), (672, 671, 657, 658), (667, 666, 652, 653), (662, 661, 647, 648), (672, 658, 645, 659), (668, 667, 653, 654), (663, 662, 648, 649), (685, 684, 670, 671), (680, 679, 665, 666), (675, 674, 660, 661), (686, 685, 671, 672), (681, 680, 666, 667), (676, 675, 661, 662), (686, 672, 659, 673), (682, 681, 667, 668), (677, 676, 662, 663), (683, 682, 668, 669), (678, 677, 663, 664), (684, 683, 669, 670), (679, 678, 664, 665), (674, 673, 659, 660), (655, 654, 696, 697), (650, 649, 691, 692), (656, 655, 697, 698), (651, 650, 692, 693), (646, 645, 687, 688), (657, 656, 698, 699), (652, 651, 693, 694), (647, 646, 688, 689), (658, 657, 699, 700), (653, 652, 694, 695), (648, 647, 689, 690), (658, 700, 687, 645), (654, 653, 695, 696), (649, 648, 690, 691), (725, 711, 710, 724), (720, 706, 705, 719), (726, 712, 711, 725), (721, 707, 706, 720), (716, 702, 701, 715), (727, 713, 712, 726), (722, 708, 707, 721), (717, 703, 702, 716), (728, 714, 713, 727), (723, 709, 708, 722), (718, 704, 703, 717), (728, 715, 701, 714), (724, 710, 709, 723), (719, 705, 704, 718), (741, 727, 726, 740), (736, 722, 721, 735), (731, 717, 716, 730), (742, 728, 727, 741), (737, 723, 722, 736), (732, 718, 717, 731), (742, 729, 715, 728), (738, 724, 723, 737), (733, 719, 718, 732), (739, 725, 724, 738), (734, 720, 719, 733), (740, 726, 725, 739), (735, 721, 720, 734), (730, 716, 715, 729), (748, 734, 733, 747), (754, 740, 739, 753), (749, 735, 734, 748), (744, 730, 729, 743), (755, 741, 740, 754), (750, 736, 735, 749), (745, 731, 730, 744), (756, 742, 741, 755), (751, 737, 736, 750), (746, 732, 731, 745), (756, 743, 729, 742), (752, 738, 737, 751), (747, 733, 732, 746), (753, 739, 738, 752), (757, 743, 756), (757, 752, 751), (757, 747, 746), (757, 753, 752), (757, 748, 747), (757, 754, 753), (757, 749, 748), (757, 744, 743), (757, 755, 754), (757, 750, 749), (757, 745, 744), (757, 756, 755), (757, 751, 750), (757, 746, 745)])
me_cone_005.polygons.foreach_set('use_smooth', [0, 0, 0, 0, 0, 0, 0, 0, 0, 0, 0, 0, 0, 0, 0, 0, 0, 0, 0, 0, 0, 0, 0, 0, 0, 0, 0, 0, 0, 0, 0, 0, 0, 0, 0, 0, 0, 0, 0, 0, 0, 0, 0, 0, 0, 0, 0, 0, 1, 1, 1, 1, 1, 1, 1, 1, 1, 1, 1, 1, 1, 1, 1, 1, 1, 1, 1, 1, 1, 1, 1, 1, 1, 1, 1, 1, 1, 1, 1, 1, 1, 1, 1, 1, 1, 1, 1, 1, 1, 1, 1, 1, 1, 1, 1, 1, 1, 1, 1, 1, 1, 1, 1, 1, 1, 1, 0, 0, 0, 0, 0, 0, 0, 0, 0, 0, 0, 0, 1, 1, 1, 1, 1, 1, 1, 1, 1, 1, 1, 1, 1, 1, 1, 1, 1, 1, 1, 1, 1, 1, 1, 1, 1, 1, 1, 1, 1, 0, 0, 0, 0, 0, 0, 0, 0, 0, 0, 0, 0, 0, 0, 0, 0, 0, 0, 0, 0, 0, 0, 0, 0, 0, 0, 0, 0, 0, 0, 0, 0, 0, 0, 0, 0, 0, 0, 0, 0, 0, 0, 0, 0, 0, 0, 0, 0, 1, 1, 1, 1, 1, 1, 1, 1, 1, 1, 1, 1, 1, 1, 1, 1, 1, 1, 1, 1, 1, 1, 1, 1, 1, 1, 1, 1, 1, 1, 1, 1, 1, 1, 1, 1, 1, 1, 1, 1, 1, 1, 1, 1, 1, 1, 1, 1, 1, 1, 1, 1, 1, 1, 1, 1, 1, 1, 0, 0, 0, 0, 0, 0, 0, 0, 0, 0, 0, 0, 1, 1, 1, 1, 1, 1, 1, 1, 1, 1, 1, 1, 1, 1, 1, 1, 1, 1, 1, 1, 1, 1, 1, 1, 1, 1, 1, 1, 1, 1, 1, 1, 1, 1, 1, 1, 1, 1, 1, 1, 1, 1, 1, 1, 1, 1, 1, 1, 1, 1, 1, 1, 1, 1, 1, 1, 1, 1, 1, 1, 1, 1, 1, 1, 1, 1, 1, 1, 1, 1, 1, 1, 1, 1, 1, 1, 1, 1, 1, 1, 1, 1, 1, 1, 1, 1, 1, 1, 1, 1, 1, 1, 1, 1, 1, 1, 1, 1, 1, 1, 1, 1, 1, 1, 1, 1, 1, 1, 1, 1, 1, 1, 1, 1, 1, 1, 1, 1, 1, 1, 1, 1, 1, 1, 1, 1, 1, 1, 1, 1, 1, 1, 1, 1, 1, 1, 1, 1, 1, 1, 1, 1, 1, 1, 1, 1, 1, 1, 1, 1, 1, 1, 1, 1, 1, 1, 1, 1, 1, 1, 1, 1, 1, 1, 1, 1, 1, 1, 1, 1, 1, 1, 1, 1, 1, 1, 1, 1, 1, 1, 1, 1, 1, 1, 1, 1, 1, 1, 1, 1, 1, 1, 1, 1, 1, 1, 1, 1, 1, 1, 1, 1, 1, 1, 1, 1, 1, 1, 1, 1, 1, 1, 1, 1, 1, 1, 1, 1, 1, 1, 1, 1, 1, 1, 1, 1, 1, 1, 1, 1, 1, 1, 1, 1, 1, 1, 1, 1, 1])
_uv = me_cone_005.uv_layers.new(name='UVMap')
_uv.uv.foreach_set('vector', [0.7337, 0.4409, 0.7332, 0.4601, 0.7043, 0.4602, 0.7048, 0.4406, 0.7552, 0.4424, 0.7548, 0.4588, 0.7332, 0.4601, 0.7337, 0.4409, 0.7763, 0.4461, 0.7761, 0.4552, 0.7548, 0.4588, 0.7552, 0.4424, 0.7824, 0.4501, 0.7823, 0.4512, 0.7761, 0.4552, 0.7763, 0.4461, 0.8721, 0.5185, 0.871, 0.5377, 0.8421, 0.5377, 0.8432, 0.5181, 0.8935, 0.52, 0.8926, 0.5364, 0.871, 0.5377, 0.8721, 0.5185, 0.9145, 0.5238, 0.914, 0.5329, 0.8926, 0.5364, 0.8935, 0.52, 0.9204, 0.5279, 0.9204, 0.5289, 0.914, 0.5329, 0.9145, 0.5238, 0.8185, 0.4496, 0.8176, 0.4311, 0.8455, 0.4308, 0.8464, 0.4497, 0.7976, 0.4484, 0.7968, 0.4326, 0.8176, 0.4311, 0.8185, 0.4496, 0.777, 0.445, 0.7765, 0.4362, 0.7968, 0.4326, 0.7976, 0.4484, 0.7708, 0.4412, 0.7708, 0.4401, 0.7765, 0.4362, 0.777, 0.445, 0.5895, 0.5169, 0.5875, 0.536, 0.5585, 0.5359, 0.5606, 0.5163, 0.6108, 0.5185, 0.6091, 0.5349, 0.5875, 0.536, 0.5895, 0.5169, 0.6316, 0.5224, 0.6307, 0.5315, 0.6091, 0.5349, 0.6108, 0.5185, 0.6374, 0.5265, 0.6373, 0.5276, 0.6307, 0.5315, 0.6316, 0.5224, 0.9487, 0.5265, 0.9498, 0.5074, 0.9787, 0.5073, 0.9776, 0.5269, 0.9273, 0.525, 0.9282, 0.5086, 0.9498, 0.5074, 0.9487, 0.5265, 0.9063, 0.5212, 0.9068, 0.5121, 0.9282, 0.5086, 0.9273, 0.525, 0.9004, 0.5171, 0.9004, 0.5161, 0.9068, 0.5121, 0.9063, 0.5212, 0.8756, 0.4313, 0.8765, 0.4498, 0.8486, 0.4502, 0.8477, 0.4313, 0.8964, 0.4325, 0.8972, 0.4484, 0.8765, 0.4498, 0.8756, 0.4313, 0.9171, 0.4359, 0.9175, 0.4447, 0.8972, 0.4484, 0.8964, 0.4325, 0.9232, 0.4398, 0.9233, 0.4408, 0.9175, 0.4447, 0.9171, 0.4359, 0.6655, 0.5252, 0.6675, 0.5061, 0.6964, 0.5063, 0.6944, 0.5258, 0.6442, 0.5236, 0.6459, 0.5072, 0.6675, 0.5061, 0.6655, 0.5252, 0.6233, 0.5197, 0.6243, 0.5106, 0.6459, 0.5072, 0.6442, 0.5236, 0.6176, 0.5156, 0.6177, 0.5145, 0.6243, 0.5106, 0.6233, 0.5197, 0.731, 0.5297, 0.7299, 0.5489, 0.701, 0.5489, 0.7021, 0.5293, 0.7524, 0.5312, 0.7515, 0.5476, 0.7299, 0.5489, 0.731, 0.5297, 0.7734, 0.535, 0.7729, 0.5441, 0.7515, 0.5476, 0.7524, 0.5312, 0.7793, 0.5391, 0.7793, 0.5401, 0.7729, 0.5441, 0.7734, 0.535, 0.8752, 0.4518, 0.8746, 0.4703, 0.8467, 0.4704, 0.8473, 0.4515, 0.896, 0.4532, 0.8954, 0.4691, 0.8746, 0.4703, 0.8752, 0.4518, 0.9163, 0.4568, 0.916, 0.4656, 0.8954, 0.4691, 0.896, 0.4532, 0.9221, 0.4607, 0.9221, 0.4617, 0.916, 0.4656, 0.9163, 0.4568, 0.6649, 0.5478, 0.6669, 0.5286, 0.6958, 0.5288, 0.6938, 0.5483, 0.6435, 0.5461, 0.6453, 0.5297, 0.6669, 0.5286, 0.6649, 0.5478, 0.6227, 0.5422, 0.6237, 0.5331, 0.6453, 0.5297, 0.6435, 0.5461, 0.617, 0.5381, 0.6171, 0.5371, 0.6237, 0.5331, 0.6227, 0.5422, 0.8727, 0.4957, 0.8716, 0.5148, 0.8427, 0.5148, 0.8438, 0.4953, 0.8941, 0.4972, 0.8932, 0.5136, 0.8716, 0.5148, 0.8727, 0.4957, 0.9151, 0.501, 0.9146, 0.5101, 0.8932, 0.5136, 0.8941, 0.4972, 0.921, 0.505, 0.921, 0.5061, 0.9146, 0.5101, 0.9151, 0.501, 0.9524, 0.4807, 0.9515, 0.4622, 0.9794, 0.4619, 0.9804, 0.4808, 0.9316, 0.4795, 0.9308, 0.4637, 0.9515, 0.4622, 0.9524, 0.4807, 0.9109, 0.4761, 0.9105, 0.4673, 0.9308, 0.4637, 0.9316, 0.4795, 0.9048, 0.4723, 0.9047, 0.4712, 0.9105, 0.4673, 0.9109, 0.4761, 0.6383, 0.8328, 0.689, 0.8462, 0.6486, 0.8777, 0.6892, 0.8975, 0.689, 0.8462, 0.7297, 0.8772, 0.6486, 0.8777, 0.689, 0.8462, 0.6892, 0.8975, 0.7297, 0.8772, 0.689, 0.8462, 0.7394, 0.8322, 0.6662, 0.7965, 0.689, 0.8462, 0.6383, 0.8328, 0.7112, 0.7963, 0.689, 0.8462, 0.6662, 0.7965, 0.7394, 0.8322, 0.689, 0.8462, 0.7112, 0.7963, 0.4581, 0.5161, 0.4836, 0.5258, 0.5075, 0.5118, 0.512, 0.4846, 0.4936, 0.4648, 0.4662, 0.4672, 0.4504, 0.49, 0.3267, 0.8056, 0.3798, 0.7939, 0.3575, 0.8422, 0.4044, 0.8412, 0.3798, 0.7939, 0.4321, 0.8033, 0.3575, 0.8422, 0.3798, 0.7939, 0.4044, 0.8412, 0.4321, 0.8033, 0.3798, 0.7939, 0.4197, 0.7571, 0.3352, 0.7589, 0.3798, 0.7939, 0.3267, 0.8056, 0.3766, 0.7374, 0.3798, 0.7939, 0.3352, 0.7589, 0.4197, 0.7571, 0.3798, 0.7939, 0.3766, 0.7374, 0.247, 0.9158, 0.274, 0.9127, 0.2889, 0.8893, 0.2804, 0.8631, 0.2549, 0.8539, 0.2316, 0.8686, 0.2281, 0.8961, 0.3227, 0.9233, 0.3205, 0.9845, 0.3135, 0.9843, 0.3142, 0.9232, 0.3299, 0.9234, 0.3274, 0.9847, 0.3205, 0.9845, 0.3227, 0.9233, 0.6705, 0.7146, 0.7299, 0.737, 0.6772, 0.77, 0.7237, 0.7989, 0.7299, 0.737, 0.775, 0.7796, 0.6772, 0.77, 0.7299, 0.737, 0.7237, 0.7989, 0.775, 0.7796, 0.7299, 0.737, 0.7924, 0.7265, 0.7086, 0.6744, 0.7299, 0.737, 0.6705, 0.7146, 0.7628, 0.6797, 0.7299, 0.737, 0.7086, 0.6744, 0.7924, 0.7265, 0.7299, 0.737, 0.7628, 0.6797, 0.8086, 0.2436, 0.8357, 0.2407, 0.8506, 0.2173, 0.8423, 0.1911, 0.8168, 0.1818, 0.7935, 0.1964, 0.7898, 0.2239, 0.3069, 0.9232, 0.3069, 0.9846, 0.3006, 0.9844, 0.3007, 0.9234, 0.3142, 0.9232, 0.3135, 0.9843, 0.3069, 0.9846, 0.3069, 0.9232, 0.3362, 0.9231, 0.3336, 0.9846, 0.3274, 0.9847, 0.3299, 0.9234, 0.5377, 0.8385, 0.5884, 0.8519, 0.548, 0.8835, 0.5886, 0.9033, 0.5884, 0.8519, 0.629, 0.883, 0.548, 0.8835, 0.5884, 0.8519, 0.5886, 0.9033, 0.629, 0.883, 0.5884, 0.8519, 0.6388, 0.838, 0.5655, 0.8023, 0.5884, 0.8519, 0.5377, 0.8385, 0.6105, 0.802, 0.5884, 0.8519, 0.5655, 0.8023, 0.6388, 0.838, 0.5884, 0.8519, 0.6105, 0.802, 0.8325, 0.3036, 0.8579, 0.3133, 0.8819, 0.2993, 0.8863, 0.2721, 0.8679, 0.2523, 0.8405, 0.2547, 0.8247, 0.2775, 0.4853, 0.6401, 0.5384, 0.6284, 0.5161, 0.6767, 0.563, 0.6756, 0.5384, 0.6284, 0.5907, 0.6378, 0.5161, 0.6767, 0.5384, 0.6284, 0.563, 0.6756, 0.5907, 0.6378, 0.5384, 0.6284, 0.5783, 0.5916, 0.4938, 0.5934, 0.5384, 0.6284, 0.4853, 0.6401, 0.5352, 0.5719, 0.5384, 0.6284, 0.4938, 0.5934, 0.5783, 0.5916, 0.5384, 0.6284, 0.5352, 0.5719, 0.2393, 0.5364, 0.2664, 0.5333, 0.2812, 0.5099, 0.2727, 0.4837, 0.2472, 0.4745, 0.224, 0.4892, 0.2205, 0.5168, 0.4089, 0.8595, 0.4068, 0.9207, 0.3997, 0.9205, 0.4004, 0.8594, 0.4161, 0.8595, 0.4136, 0.9209, 0.4068, 0.9207, 0.4089, 0.8595, 0.8723, 0.6127, 0.9318, 0.6351, 0.8791, 0.6681, 0.9256, 0.697, 0.9318, 0.6351, 0.9769, 0.6777, 0.8791, 0.6681, 0.9318, 0.6351, 0.9256, 0.697, 0.9769, 0.6777, 0.9318, 0.6351, 0.9943, 0.6246, 0.9104, 0.5725, 0.9318, 0.6351, 0.8723, 0.6127, 0.9647, 0.5778, 0.9318, 0.6351, 0.9104, 0.5725, 0.9943, 0.6246, 0.9318, 0.6351, 0.9647, 0.5778, 0.8472, 0.1933, 0.8743, 0.1904, 0.8892, 0.167, 0.8809, 0.1408, 0.8554, 0.1315, 0.8321, 0.1461, 0.8284, 0.1736, 0.3932, 0.8594, 0.3931, 0.9208, 0.3868, 0.9206, 0.3869, 0.8596, 0.4004, 0.8594, 0.3997, 0.9205, 0.3931, 0.9208, 0.3932, 0.8594, 0.4225, 0.8593, 0.4198, 0.9208, 0.4136, 0.9209, 0.4161, 0.8595, 0.8112, 0.5151, 0.8117, 0.4959, 0.8406, 0.4958, 0.8401, 0.5154, 0.7897, 0.5136, 0.7901, 0.4972, 0.8117, 0.4959, 0.8112, 0.5151, 0.7686, 0.5099, 0.7688, 0.5008, 0.7901, 0.4972, 0.7897, 0.5136, 0.7625, 0.5059, 0.7626, 0.5048, 0.7688, 0.5008, 0.7686, 0.5099, 0.8086, 0.5609, 0.8097, 0.5417, 0.8386, 0.5417, 0.8375, 0.5612, 0.7872, 0.5593, 0.7881, 0.5429, 0.8097, 0.5417, 0.8086, 0.5609, 0.7662, 0.5555, 0.7667, 0.5464, 0.7881, 0.5429, 0.7872, 0.5593, 0.7602, 0.5515, 0.7603, 0.5504, 0.7667, 0.5464, 0.7662, 0.5555, 0.6694, 0.4601, 0.6699, 0.4416, 0.6979, 0.4415, 0.6973, 0.4604, 0.6486, 0.4587, 0.6491, 0.4428, 0.6699, 0.4416, 0.6694, 0.4601, 0.6283, 0.4551, 0.6285, 0.4463, 0.6491, 0.4428, 0.6486, 0.4587, 0.6224, 0.4512, 0.6225, 0.4502, 0.6285, 0.4463, 0.6283, 0.4551, 0.8645, 0.834, 0.9152, 0.8474, 0.8748, 0.879, 0.9155, 0.8988, 0.9152, 0.8474, 0.9559, 0.8785, 0.8748, 0.879, 0.9152, 0.8474, 0.9155, 0.8988, 0.9559, 0.8785, 0.9152, 0.8474, 0.9656, 0.8335, 0.8924, 0.7978, 0.9152, 0.8474, 0.8645, 0.834, 0.9374, 0.7975, 0.9152, 0.8474, 0.8924, 0.7978, 0.9656, 0.8335, 0.9152, 0.8474, 0.9374, 0.7975, 0.2382, 0.7649, 0.2637, 0.7746, 0.2876, 0.7606, 0.2921, 0.7334, 0.2736, 0.7136, 0.2462, 0.716, 0.2305, 0.7388, 0.4334, 0.7439, 0.4865, 0.7322, 0.4642, 0.7805, 0.5111, 0.7795, 0.4865, 0.7322, 0.5387, 0.7416, 0.4642, 0.7805, 0.4865, 0.7322, 0.5111, 0.7795, 0.5387, 0.7416, 0.4865, 0.7322, 0.5264, 0.6954, 0.4419, 0.6973, 0.4865, 0.7322, 0.4334, 0.7439, 0.4833, 0.6757, 0.4865, 0.7322, 0.4419, 0.6973, 0.5264, 0.6954, 0.4865, 0.7322, 0.4833, 0.6757, 0.825, 0.3698, 0.8521, 0.3668, 0.8669, 0.3434, 0.8584, 0.3172, 0.8329, 0.308, 0.8097, 0.3227, 0.8061, 0.3502, 0.3676, 0.8598, 0.3655, 0.921, 0.3585, 0.9208, 0.3592, 0.8597, 0.3749, 0.8598, 0.3724, 0.9212, 0.3655, 0.921, 0.3676, 0.8598, 0.7999, 0.7242, 0.8593, 0.7466, 0.8067, 0.7796, 0.8532, 0.8085, 0.8593, 0.7466, 0.9044, 0.7892, 0.8067, 0.7796, 0.8593, 0.7466, 0.8532, 0.8085, 0.9044, 0.7892, 0.8593, 0.7466, 0.9218, 0.7361, 0.838, 0.684, 0.8593, 0.7466, 0.7999, 0.7242, 0.8923, 0.6893, 0.8593, 0.7466, 0.838, 0.684, 0.9218, 0.7361, 0.8593, 0.7466, 0.8923, 0.6893, 0.8751, 0.2477, 0.9022, 0.2448, 0.9172, 0.2215, 0.9088, 0.1953, 0.8834, 0.1859, 0.86, 0.2005, 0.8564, 0.228, 0.3519, 0.8597, 0.3518, 0.9211, 0.3455, 0.9209, 0.3456, 0.8599, 0.3592, 0.8597, 0.3585, 0.9208, 0.3518, 0.9211, 0.3519, 0.8597, 0.3812, 0.8596, 0.3786, 0.9211, 0.3724, 0.9212, 0.3749, 0.8598, 0.8131, 0.493, 0.8136, 0.4738, 0.8425, 0.4737, 0.842, 0.4932, 0.7916, 0.4915, 0.792, 0.4751, 0.8136, 0.4738, 0.8131, 0.493, 0.7705, 0.4878, 0.7707, 0.4787, 0.792, 0.4751, 0.7916, 0.4915, 0.7644, 0.4837, 0.7645, 0.4827, 0.7707, 0.4787, 0.7705, 0.4878, 0.8739, 0.5421, 0.8728, 0.5613, 0.8439, 0.5613, 0.845, 0.5418, 0.8953, 0.5436, 0.8944, 0.5601, 0.8728, 0.5613, 0.8739, 0.5421, 0.9163, 0.5474, 0.9158, 0.5565, 0.8944, 0.5601, 0.8953, 0.5436, 0.9222, 0.5515, 0.9222, 0.5526, 0.9158, 0.5565, 0.9163, 0.5474, 0.5916, 0.4523, 0.5911, 0.4708, 0.5631, 0.4709, 0.5637, 0.452, 0.6124, 0.4537, 0.6119, 0.4695, 0.5911, 0.4708, 0.5916, 0.4523, 0.6328, 0.4573, 0.6325, 0.4661, 0.6119, 0.4695, 0.6124, 0.4537, 0.6386, 0.4612, 0.6385, 0.4622, 0.6325, 0.4661, 0.6328, 0.4573, 0.7315, 0.5062, 0.7309, 0.5254, 0.702, 0.5255, 0.7026, 0.5059, 0.7529, 0.5077, 0.7525, 0.5241, 0.7309, 0.5254, 0.7315, 0.5062, 0.7741, 0.5114, 0.7738, 0.5205, 0.7525, 0.5241, 0.7529, 0.5077, 0.7801, 0.5154, 0.7801, 0.5165, 0.7738, 0.5205, 0.7741, 0.5114, 0.9462, 0.5499, 0.9473, 0.5307, 0.9762, 0.5307, 0.9751, 0.5502, 0.9248, 0.5483, 0.9257, 0.5319, 0.9473, 0.5307, 0.9462, 0.5499, 0.9038, 0.5445, 0.9043, 0.5354, 0.9257, 0.5319, 0.9248, 0.5483, 0.8978, 0.5405, 0.8979, 0.5394, 0.9043, 0.5354, 0.9038, 0.5445, 0.6689, 0.4814, 0.6694, 0.4629, 0.6973, 0.4628, 0.6968, 0.4817, 0.6481, 0.4801, 0.6486, 0.4642, 0.6694, 0.4629, 0.6689, 0.4814, 0.6277, 0.4764, 0.628, 0.4676, 0.6486, 0.4642, 0.6481, 0.4801, 0.6219, 0.4725, 0.6219, 0.4715, 0.628, 0.4676, 0.6277, 0.4764, 0.8138, 0.4714, 0.8143, 0.4522, 0.8433, 0.4521, 0.8427, 0.4716, 0.7924, 0.4699, 0.7928, 0.4535, 0.8143, 0.4522, 0.8138, 0.4714, 0.7712, 0.4662, 0.7715, 0.4571, 0.7928, 0.4535, 0.7924, 0.4699, 0.7652, 0.4621, 0.7652, 0.4611, 0.7715, 0.4571, 0.7712, 0.4662, 0.9504, 0.5036, 0.9514, 0.4845, 0.9803, 0.4845, 0.9793, 0.504, 0.9289, 0.5021, 0.9298, 0.4857, 0.9514, 0.4845, 0.9504, 0.5036, 0.9079, 0.4983, 0.9084, 0.4892, 0.9298, 0.4857, 0.9289, 0.5021, 0.902, 0.4943, 0.9021, 0.4932, 0.9084, 0.4892, 0.9079, 0.4983, 0.5899, 0.474, 0.5894, 0.4925, 0.5614, 0.4926, 0.562, 0.4737, 0.6107, 0.4754, 0.6102, 0.4912, 0.5894, 0.4925, 0.5899, 0.474, 0.631, 0.479, 0.6308, 0.4878, 0.6102, 0.4912, 0.6107, 0.4754, 0.6369, 0.4829, 0.6368, 0.4839, 0.6308, 0.4878, 0.631, 0.479, 0.7315, 0.4848, 0.7309, 0.5039, 0.702, 0.504, 0.7026, 0.4845, 0.7529, 0.4862, 0.7525, 0.5026, 0.7309, 0.5039, 0.7315, 0.4848, 0.7741, 0.4899, 0.7738, 0.499, 0.7525, 0.5026, 0.7529, 0.4862, 0.7801, 0.494, 0.7801, 0.495, 0.7738, 0.499, 0.7741, 0.4899, 0.8102, 0.538, 0.8113, 0.5189, 0.8402, 0.5188, 0.8391, 0.5384, 0.7888, 0.5365, 0.7897, 0.5201, 0.8113, 0.5189, 0.8102, 0.538, 0.7678, 0.5327, 0.7683, 0.5236, 0.7897, 0.5201, 0.7888, 0.5365, 0.7619, 0.5287, 0.7619, 0.5276, 0.7683, 0.5236, 0.7678, 0.5327, 0.6687, 0.5032, 0.6692, 0.4847, 0.6971, 0.4846, 0.6966, 0.5035, 0.6479, 0.5018, 0.6484, 0.4859, 0.6692, 0.4847, 0.6687, 0.5032, 0.6275, 0.4982, 0.6278, 0.4894, 0.6484, 0.4859, 0.6479, 0.5018, 0.6217, 0.4943, 0.6217, 0.4933, 0.6278, 0.4894, 0.6275, 0.4982, 0.803, 0.9199, 0.8537, 0.9333, 0.8133, 0.9649, 0.8539, 0.9847, 0.8537, 0.9333, 0.8944, 0.9644, 0.8133, 0.9649, 0.8537, 0.9333, 0.8539, 0.9847, 0.8944, 0.9644, 0.8537, 0.9333, 0.9041, 0.9194, 0.8309, 0.8837, 0.8537, 0.9333, 0.803, 0.9199, 0.8759, 0.8834, 0.8537, 0.9333, 0.8309, 0.8837, 0.9041, 0.9194, 0.8537, 0.9333, 0.8759, 0.8834, 0.3762, 0.5162, 0.4016, 0.5259, 0.4256, 0.5119, 0.43, 0.4847, 0.4116, 0.4649, 0.3842, 0.4673, 0.3684, 0.4901, 0.4295, 0.8529, 0.4826, 0.8412, 0.4603, 0.8894, 0.5072, 0.8884, 0.4826, 0.8412, 0.5349, 0.8506, 0.4603, 0.8894, 0.4826, 0.8412, 0.5072, 0.8884, 0.5349, 0.8506, 0.4826, 0.8412, 0.5225, 0.8044, 0.438, 0.8062, 0.4826, 0.8412, 0.4295, 0.8529, 0.4794, 0.7846, 0.4826, 0.8412, 0.438, 0.8062, 0.5225, 0.8044, 0.4826, 0.8412, 0.4794, 0.7846, 0.5252, 0.4648, 0.5522, 0.4617, 0.5671, 0.4383, 0.5586, 0.4121, 0.5331, 0.4029, 0.5098, 0.4176, 0.5063, 0.4451, 0.3253, 0.8612, 0.3231, 0.9224, 0.3161, 0.9222, 0.3168, 0.8611, 0.3325, 0.8612, 0.33, 0.9226, 0.3231, 0.9224, 0.3253, 0.8612, 0.7429, 0.6056, 0.8023, 0.6281, 0.7496, 0.661, 0.7962, 0.69, 0.8023, 0.6281, 0.8474, 0.6706, 0.7496, 0.661, 0.8023, 0.6281, 0.7962, 0.69, 0.8474, 0.6706, 0.8023, 0.6281, 0.8648, 0.6175, 0.781, 0.5654, 0.8023, 0.6281, 0.7429, 0.6056, 0.8352, 0.5707, 0.8023, 0.6281, 0.781, 0.5654, 0.8648, 0.6175, 0.8023, 0.6281, 0.8352, 0.5707, 0.772, 0.2968, 0.7991, 0.2939, 0.8141, 0.2705, 0.8057, 0.2443, 0.7803, 0.235, 0.7569, 0.2496, 0.7533, 0.2771, 0.3095, 0.861, 0.3094, 0.9225, 0.3031, 0.9222, 0.3032, 0.8613, 0.3168, 0.8611, 0.3161, 0.9222, 0.3094, 0.9225, 0.3095, 0.861, 0.3388, 0.861, 0.3362, 0.9225, 0.33, 0.9226, 0.3325, 0.8612, 0.6966, 0.925, 0.7473, 0.9384, 0.7069, 0.97, 0.7475, 0.9898, 0.7473, 0.9384, 0.788, 0.9695, 0.7069, 0.97, 0.7473, 0.9384, 0.7475, 0.9898, 0.788, 0.9695, 0.7473, 0.9384, 0.7977, 0.9245, 0.7245, 0.8888, 0.7473, 0.9384, 0.6966, 0.925, 0.7695, 0.8886, 0.7473, 0.9384, 0.7245, 0.8888, 0.7977, 0.9245, 0.7473, 0.9384, 0.7695, 0.8886, 0.2335, 0.8351, 0.259, 0.8448, 0.2829, 0.8308, 0.2874, 0.8037, 0.269, 0.7838, 0.2415, 0.7862, 0.2258, 0.809, 0.4789, 0.9503, 0.532, 0.9386, 0.5097, 0.9869, 0.5566, 0.9858, 0.532, 0.9386, 0.5842, 0.948, 0.5097, 0.9869, 0.532, 0.9386, 0.5566, 0.9858, 0.5842, 0.948, 0.532, 0.9386, 0.5719, 0.9018, 0.4874, 0.9036, 0.532, 0.9386, 0.4789, 0.9503, 0.5288, 0.882, 0.532, 0.9386, 0.4874, 0.9036, 0.5719, 0.9018, 0.532, 0.9386, 0.5288, 0.882, 0.3192, 0.5035, 0.3463, 0.5005, 0.3611, 0.477, 0.3526, 0.4509, 0.3272, 0.4417, 0.3039, 0.4564, 0.3004, 0.4839, 0.4058, 0.9231, 0.4036, 0.9844, 0.3966, 0.9842, 0.3973, 0.9231, 0.413, 0.9232, 0.4105, 0.9846, 0.4036, 0.9844, 0.4058, 0.9231, 0.607, 0.6037, 0.6664, 0.6262, 0.6138, 0.6591, 0.6603, 0.6881, 0.6664, 0.6262, 0.7115, 0.6687, 0.6138, 0.6591, 0.6664, 0.6262, 0.6603, 0.6881, 0.7115, 0.6687, 0.6664, 0.6262, 0.7289, 0.6156, 0.6451, 0.5635, 0.6664, 0.6262, 0.607, 0.6037, 0.6994, 0.5688, 0.6664, 0.6262, 0.6451, 0.5635, 0.7289, 0.6156, 0.6664, 0.6262, 0.6994, 0.5688, 0.7439, 0.234, 0.771, 0.2311, 0.7859, 0.2077, 0.7776, 0.1815, 0.7521, 0.1722, 0.7288, 0.1868, 0.7251, 0.2143, 0.39, 0.923, 0.3899, 0.9844, 0.3836, 0.9842, 0.3837, 0.9233, 0.3973, 0.9231, 0.3966, 0.9842, 0.3899, 0.9844, 0.39, 0.923, 0.4193, 0.9229, 0.4167, 0.9845, 0.4105, 0.9846, 0.413, 0.9232, 0.7329, 0.4625, 0.7324, 0.4817, 0.7035, 0.4818, 0.704, 0.4622, 0.7544, 0.464, 0.7539, 0.4804, 0.7324, 0.4817, 0.7329, 0.4625, 0.7755, 0.4677, 0.7752, 0.4768, 0.7539, 0.4804, 0.7544, 0.464, 0.7815, 0.4717, 0.7815, 0.4728, 0.7752, 0.4768, 0.7755, 0.4677, 0.8719, 0.4724, 0.8709, 0.4915, 0.842, 0.4916, 0.843, 0.472, 0.8934, 0.4739, 0.8925, 0.4903, 0.8709, 0.4915, 0.8719, 0.4724, 0.9144, 0.4777, 0.9139, 0.4868, 0.8925, 0.4903, 0.8934, 0.4739, 0.9203, 0.4818, 0.9202, 0.4828, 0.9139, 0.4868, 0.9144, 0.4777, 0.589, 0.4952, 0.5885, 0.5137, 0.5605, 0.5138, 0.5611, 0.4949, 0.6098, 0.4966, 0.6093, 0.5125, 0.5885, 0.5137, 0.589, 0.4952, 0.6301, 0.5002, 0.6299, 0.509, 0.6093, 0.5125, 0.6098, 0.4966, 0.636, 0.5041, 0.6359, 0.5051, 0.6299, 0.509, 0.6301, 0.5002, 0.7485, 0.8244, 0.7992, 0.8378, 0.7588, 0.8694, 0.7995, 0.8892, 0.7992, 0.8378, 0.8399, 0.8689, 0.7588, 0.8694, 0.7992, 0.8378, 0.7995, 0.8892, 0.8399, 0.8689, 0.7992, 0.8378, 0.8496, 0.8239, 0.7764, 0.7882, 0.7992, 0.8378, 0.7485, 0.8244, 0.8214, 0.7879, 0.7992, 0.8378, 0.7764, 0.7882, 0.8496, 0.8239, 0.7992, 0.8378, 0.8214, 0.7879, 0.2308, 0.9811, 0.2563, 0.9908, 0.2802, 0.9768, 0.2847, 0.9496, 0.2662, 0.9298, 0.2388, 0.9321, 0.2231, 0.955, 0.5904, 0.956, 0.6435, 0.9443, 0.6212, 0.9926, 0.6681, 0.9916, 0.6435, 0.9443, 0.6958, 0.9537, 0.6212, 0.9926, 0.6435, 0.9443, 0.6681, 0.9916, 0.6958, 0.9537, 0.6435, 0.9443, 0.6834, 0.9075, 0.5989, 0.9094, 0.6435, 0.9443, 0.5904, 0.956, 0.6403, 0.8878, 0.6435, 0.9443, 0.5989, 0.9094, 0.6834, 0.9075, 0.6435, 0.9443, 0.6403, 0.8878, 0.4489, 0.596, 0.4759, 0.5929, 0.4908, 0.5695, 0.4823, 0.5433, 0.4568, 0.5341, 0.4336, 0.5488, 0.43, 0.5764, 0.3639, 0.9235, 0.3618, 0.9847, 0.3548, 0.9845, 0.3555, 0.9234, 0.3712, 0.9235, 0.3686, 0.9849, 0.3618, 0.9847, 0.3639, 0.9235, 0.541, 0.7146, 0.6004, 0.737, 0.5478, 0.77, 0.5943, 0.7989, 0.6004, 0.737, 0.6455, 0.7796, 0.5478, 0.77, 0.6004, 0.737, 0.5943, 0.7989, 0.6455, 0.7796, 0.6004, 0.737, 0.6629, 0.7265, 0.5791, 0.6744, 0.6004, 0.737, 0.541, 0.7146, 0.6334, 0.6797, 0.6004, 0.737, 0.5791, 0.6744, 0.6629, 0.7265, 0.6004, 0.737, 0.6334, 0.6797, 0.7861, 0.1827, 0.8131, 0.1798, 0.8281, 0.1564, 0.8197, 0.1302, 0.7943, 0.1209, 0.771, 0.1355, 0.7673, 0.163, 0.3482, 0.9233, 0.3481, 0.9847, 0.3418, 0.9845, 0.3419, 0.9236, 0.3555, 0.9234, 0.3548, 0.9845, 0.3481, 0.9847, 0.3482, 0.9233, 0.3775, 0.9233, 0.3748, 0.9848, 0.3686, 0.9849, 0.3712, 0.9235, 0.4002, 0.1158, 0.4345, 0.1161, 0.4336, 0.1422, 0.4001, 0.1386, 0.1359, 0.1034, 0.1694, 0.108, 0.1687, 0.1309, 0.1342, 0.1296, 0.3695, 0.1154, 0.4002, 0.1158, 0.4001, 0.1386, 0.3696, 0.1366, 0.09551, 0.09447, 0.1359, 0.1034, 0.1342, 0.1296, 0.09151, 0.1278, 0.2568, 0.1129, 0.2849, 0.114, 0.2845, 0.134, 0.2569, 0.133, 0.3405, 0.1149, 0.3695, 0.1154, 0.3696, 0.1366, 0.3406, 0.1354, 0.03792, 0.07329, 0.09551, 0.09447, 0.09151, 0.1278, 0.02443, 0.1265, 0.2286, 0.1119, 0.2568, 0.1129, 0.2569, 0.133, 0.2287, 0.1324, 0.3126, 0.1141, 0.3405, 0.1149, 0.3406, 0.1354, 0.3122, 0.1342, 0.4768, 0.1165, 0.5433, 0.1151, 0.5321, 0.1684, 0.4741, 0.1497, 0.1997, 0.1105, 0.2286, 0.1119, 0.2287, 0.1324, 0.1996, 0.1318, 0.3126, 0.1141, 0.3122, 0.1342, 0.2845, 0.134, 0.2849, 0.114, 0.4345, 0.1161, 0.4768, 0.1165, 0.4741, 0.1497, 0.4336, 0.1422, 0.1694, 0.108, 0.1997, 0.1105, 0.1996, 0.1318, 0.1687, 0.1309, 0.3429, 0.04132, 0.3704, 0.0386, 0.3695, 0.1154, 0.3405, 0.1149, 0.1085, 0.01145, 0.1313, 0.02796, 0.09551, 0.09447, 0.03792, 0.07329, 0.234, 0.03974, 0.2611, 0.03823, 0.2568, 0.1129, 0.2286, 0.1119, 0.3163, 0.04343, 0.3429, 0.04132, 0.3405, 0.1149, 0.3126, 0.1141, 0.4587, 0.02352, 0.4896, 0.01163, 0.5433, 0.1151, 0.4768, 0.1165, 0.2077, 0.04034, 0.234, 0.03974, 0.2286, 0.1119, 0.1997, 0.1105, 0.3163, 0.04343, 0.3126, 0.1141, 0.2849, 0.114, 0.2891, 0.03617, 0.4283, 0.03047, 0.4587, 0.02352, 0.4768, 0.1165, 0.4345, 0.1161, 0.1818, 0.03944, 0.2077, 0.04034, 0.1997, 0.1105, 0.1694, 0.108, 0.3988, 0.03513, 0.4283, 0.03047, 0.4345, 0.1161, 0.4002, 0.1158, 0.1564, 0.03599, 0.1818, 0.03944, 0.1694, 0.108, 0.1359, 0.1034, 0.3704, 0.0386, 0.3988, 0.03513, 0.4002, 0.1158, 0.3695, 0.1154, 0.1313, 0.02796, 0.1564, 0.03599, 0.1359, 0.1034, 0.09551, 0.09447, 0.2611, 0.03823, 0.2891, 0.03617, 0.2849, 0.114, 0.2568, 0.1129, 0.4001, 0.1386, 0.4336, 0.1422, 0.4157, 0.2097, 0.3895, 0.2071, 0.1342, 0.1296, 0.1687, 0.1309, 0.1682, 0.2116, 0.1376, 0.2155, 0.3696, 0.1366, 0.4001, 0.1386, 0.3895, 0.2071, 0.3629, 0.2068, 0.09151, 0.1278, 0.1342, 0.1296, 0.1376, 0.2155, 0.1058, 0.2215, 0.2569, 0.133, 0.2845, 0.134, 0.2802, 0.2022, 0.2536, 0.2039, 0.3406, 0.1354, 0.3696, 0.1366, 0.3629, 0.2068, 0.3356, 0.2079, 0.02443, 0.1265, 0.09151, 0.1278, 0.1058, 0.2215, 0.0733, 0.2324, 0.2287, 0.1324, 0.2569, 0.133, 0.2536, 0.2039, 0.2261, 0.206, 0.3122, 0.1342, 0.3406, 0.1354, 0.3356, 0.2079, 0.3075, 0.2097, 0.4741, 0.1497, 0.5321, 0.1684, 0.4656, 0.2324, 0.4417, 0.2168, 0.1996, 0.1318, 0.2287, 0.1324, 0.2261, 0.206, 0.1976, 0.2086, 0.3122, 0.1342, 0.3075, 0.2097, 0.2802, 0.2022, 0.2845, 0.134, 0.4336, 0.1422, 0.4741, 0.1497, 0.4417, 0.2168, 0.4157, 0.2097, 0.1687, 0.1309, 0.1996, 0.1318, 0.1976, 0.2086, 0.1682, 0.2116, 0.2689, 0.6667, 0.2495, 0.6815, 0.2304, 0.6412, 0.2542, 0.6363, 0.3278, 0.5441, 0.3283, 0.5199, 0.3713, 0.53, 0.3604, 0.5516, 0.2953, 0.6876, 0.2843, 0.7094, 0.2495, 0.6815, 0.2689, 0.6667, 0.2951, 0.5516, 0.2851, 0.5295, 0.3283, 0.5199, 0.3278, 0.5441, 0.4014, 0.6357, 0.4246, 0.6413, 0.4061, 0.6806, 0.3874, 0.6661, 0.3283, 0.6949, 0.328, 0.7195, 0.2843, 0.7094, 0.2953, 0.6876, 0.2688, 0.5725, 0.2502, 0.5569, 0.2851, 0.5295, 0.2951, 0.5516, 0.4011, 0.6024, 0.4246, 0.5974, 0.4246, 0.6413, 0.4014, 0.6357, 0.3611, 0.6868, 0.372, 0.7092, 0.328, 0.7195, 0.3283, 0.6949, 0.2543, 0.6027, 0.2307, 0.5968, 0.2502, 0.5569, 0.2688, 0.5725, 0.3865, 0.5724, 0.4057, 0.5577, 0.4246, 0.5974, 0.4011, 0.6024, 0.3611, 0.6868, 0.3874, 0.6661, 0.4061, 0.6806, 0.372, 0.7092, 0.2542, 0.6363, 0.2304, 0.6412, 0.2307, 0.5968, 0.2543, 0.6027, 0.3604, 0.5516, 0.3713, 0.53, 0.4057, 0.5577, 0.3865, 0.5724, 0.3284, 0.675, 0.3283, 0.6949, 0.2953, 0.6876, 0.3041, 0.6698, 0.2841, 0.585, 0.2688, 0.5725, 0.2951, 0.5516, 0.3034, 0.5695, 0.3819, 0.6066, 0.4011, 0.6024, 0.4014, 0.6357, 0.3822, 0.6313, 0.3524, 0.669, 0.3611, 0.6868, 0.3283, 0.6949, 0.3284, 0.675, 0.2735, 0.6074, 0.2543, 0.6027, 0.2688, 0.5725, 0.2841, 0.585, 0.371, 0.5845, 0.3865, 0.5724, 0.4011, 0.6024, 0.3819, 0.6066, 0.3524, 0.669, 0.3719, 0.6538, 0.3874, 0.6661, 0.3611, 0.6868, 0.2736, 0.6322, 0.2542, 0.6363, 0.2543, 0.6027, 0.2735, 0.6074, 0.3516, 0.5692, 0.3604, 0.5516, 0.3865, 0.5724, 0.371, 0.5845, 0.2845, 0.6545, 0.2689, 0.6667, 0.2542, 0.6363, 0.2736, 0.6322, 0.3275, 0.5638, 0.3278, 0.5441, 0.3604, 0.5516, 0.3516, 0.5692, 0.3041, 0.6698, 0.2953, 0.6876, 0.2689, 0.6667, 0.2845, 0.6545, 0.3034, 0.5695, 0.2951, 0.5516, 0.3278, 0.5441, 0.3275, 0.5638, 0.3822, 0.6313, 0.4014, 0.6357, 0.3874, 0.6661, 0.3719, 0.6538, 0.3274, 0.5877, 0.3275, 0.5638, 0.3516, 0.5692, 0.3412, 0.5907, 0.3145, 0.6482, 0.3041, 0.6698, 0.2845, 0.6545, 0.3033, 0.6395, 0.3137, 0.591, 0.3034, 0.5695, 0.3275, 0.5638, 0.3274, 0.5877, 0.3589, 0.6261, 0.3822, 0.6313, 0.3719, 0.6538, 0.353, 0.6389, 0.3283, 0.6511, 0.3284, 0.675, 0.3041, 0.6698, 0.3145, 0.6482, 0.3028, 0.6, 0.2841, 0.585, 0.3034, 0.5695, 0.3137, 0.591, 0.3587, 0.612, 0.3819, 0.6066, 0.3822, 0.6313, 0.3589, 0.6261, 0.3419, 0.6477, 0.3524, 0.669, 0.3284, 0.675, 0.3283, 0.6511, 0.2968, 0.6128, 0.2735, 0.6074, 0.2841, 0.585, 0.3028, 0.6, 0.3524, 0.5993, 0.371, 0.5845, 0.3819, 0.6066, 0.3587, 0.612, 0.3419, 0.6477, 0.353, 0.6389, 0.3719, 0.6538, 0.3524, 0.669, 0.297, 0.6269, 0.2736, 0.6322, 0.2735, 0.6074, 0.2968, 0.6128, 0.3412, 0.5907, 0.3516, 0.5692, 0.371, 0.5845, 0.3524, 0.5993, 0.3033, 0.6395, 0.2845, 0.6545, 0.2736, 0.6322, 0.297, 0.6269, 0.3278, 0.6194, 0.353, 0.6389, 0.3419, 0.6477, 0.3278, 0.6194, 0.297, 0.6269, 0.2968, 0.6128, 0.3278, 0.6194, 0.3412, 0.5907, 0.3524, 0.5993, 0.3278, 0.6194, 0.3033, 0.6395, 0.297, 0.6269, 0.3278, 0.6194, 0.3274, 0.5877, 0.3412, 0.5907, 0.3278, 0.6194, 0.3145, 0.6482, 0.3033, 0.6395, 0.3278, 0.6194, 0.3137, 0.591, 0.3274, 0.5877, 0.3278, 0.6194, 0.3589, 0.6261, 0.353, 0.6389, 0.3278, 0.6194, 0.3283, 0.6511, 0.3145, 0.6482, 0.3278, 0.6194, 0.3028, 0.6, 0.3137, 0.591, 0.3278, 0.6194, 0.3587, 0.612, 0.3589, 0.6261, 0.3278, 0.6194, 0.3419, 0.6477, 0.3283, 0.6511, 0.3278, 0.6194, 0.2968, 0.6128, 0.3028, 0.6, 0.3278, 0.6194, 0.3524, 0.5993, 0.3587, 0.612, 0.04008, 0.5755, 0.04008, 0.5382, 0.203, 0.5382, 0.203, 0.5755, 0.04008, 0.9121, 0.04008, 0.8747, 0.203, 0.8747, 0.203, 0.9121, 0.04008, 0.6129, 0.04008, 0.5755, 0.203, 0.5755, 0.203, 0.6129, 0.04008, 0.9495, 0.04008, 0.9121, 0.203, 0.9121, 0.203, 0.9495, 0.04008, 0.7625, 0.04008, 0.7251, 0.203, 0.7251, 0.203, 0.7625, 0.04008, 0.6503, 0.04008, 0.6129, 0.203, 0.6129, 0.203, 0.6503, 0.04008, 0.9868, 0.04008, 0.9495, 0.203, 0.9495, 0.203, 0.9868, 0.04008, 0.7999, 0.04008, 0.7625, 0.203, 0.7625, 0.203, 0.7999, 0.04008, 0.6877, 0.04008, 0.6503, 0.203, 0.6503, 0.203, 0.6877, 0.04008, 0.5008, 0.04008, 0.4634, 0.203, 0.4634, 0.203, 0.5008, 0.04008, 0.8373, 0.04008, 0.7999, 0.203, 0.7999, 0.203, 0.8373, 0.04008, 0.6877, 0.203, 0.6877, 0.203, 0.7251, 0.04008, 0.7251, 0.04008, 0.5382, 0.04008, 0.5008, 0.203, 0.5008, 0.203, 0.5382, 0.04008, 0.8747, 0.04008, 0.8373, 0.203, 0.8373, 0.203, 0.8747, 0.3964, 0.3329, 0.4307, 0.3333, 0.4298, 0.3594, 0.3962, 0.3557, 0.132, 0.3206, 0.1655, 0.3252, 0.1649, 0.3481, 0.1303, 0.3468, 0.3656, 0.3326, 0.3964, 0.3329, 0.3962, 0.3557, 0.3658, 0.3538, 0.09169, 0.3116, 0.132, 0.3206, 0.1303, 0.3468, 0.0877, 0.3449, 0.2529, 0.3301, 0.2811, 0.3312, 0.2806, 0.3512, 0.2531, 0.3502, 0.3367, 0.3321, 0.3656, 0.3326, 0.3658, 0.3538, 0.3368, 0.3526, 0.0341, 0.2905, 0.09169, 0.3116, 0.0877, 0.3449, 0.02062, 0.3436, 0.2247, 0.3291, 0.2529, 0.3301, 0.2531, 0.3502, 0.2249, 0.3496, 0.3088, 0.3312, 0.3367, 0.3321, 0.3368, 0.3526, 0.3084, 0.3513, 0.473, 0.3337, 0.5394, 0.3323, 0.5283, 0.3855, 0.4703, 0.3669, 0.1959, 0.3277, 0.2247, 0.3291, 0.2249, 0.3496, 0.1958, 0.3489, 0.3088, 0.3312, 0.3084, 0.3513, 0.2806, 0.3512, 0.2811, 0.3312, 0.4307, 0.3333, 0.473, 0.3337, 0.4703, 0.3669, 0.4298, 0.3594, 0.1655, 0.3252, 0.1959, 0.3277, 0.1958, 0.3489, 0.1649, 0.3481, 0.3391, 0.2585, 0.3666, 0.2558, 0.3656, 0.3326, 0.3367, 0.3321, 0.1047, 0.2286, 0.1274, 0.2451, 0.09169, 0.3116, 0.0341, 0.2905, 0.2302, 0.2569, 0.2573, 0.2554, 0.2529, 0.3301, 0.2247, 0.3291, 0.3125, 0.2606, 0.3391, 0.2585, 0.3367, 0.3321, 0.3088, 0.3312, 0.4549, 0.2407, 0.4858, 0.2288, 0.5394, 0.3323, 0.473, 0.3337, 0.2038, 0.2575, 0.2302, 0.2569, 0.2247, 0.3291, 0.1959, 0.3277, 0.3125, 0.2606, 0.3088, 0.3312, 0.2811, 0.3312, 0.2853, 0.2533, 0.4245, 0.2476, 0.4549, 0.2407, 0.473, 0.3337, 0.4307, 0.3333, 0.178, 0.2566, 0.2038, 0.2575, 0.1959, 0.3277, 0.1655, 0.3252, 0.395, 0.2523, 0.4245, 0.2476, 0.4307, 0.3333, 0.3964, 0.3329, 0.1526, 0.2532, 0.178, 0.2566, 0.1655, 0.3252, 0.132, 0.3206, 0.3666, 0.2558, 0.395, 0.2523, 0.3964, 0.3329, 0.3656, 0.3326, 0.1274, 0.2451, 0.1526, 0.2532, 0.132, 0.3206, 0.09169, 0.3116, 0.2573, 0.2554, 0.2853, 0.2533, 0.2811, 0.3312, 0.2529, 0.3301, 0.3962, 0.3557, 0.4298, 0.3594, 0.4119, 0.4269, 0.3857, 0.4242, 0.1303, 0.3468, 0.1649, 0.3481, 0.1644, 0.4288, 0.1337, 0.4327, 0.3658, 0.3538, 0.3962, 0.3557, 0.3857, 0.4242, 0.3591, 0.424, 0.0877, 0.3449, 0.1303, 0.3468, 0.1337, 0.4327, 0.102, 0.4387, 0.2531, 0.3502, 0.2806, 0.3512, 0.2763, 0.4193, 0.2497, 0.4211, 0.3368, 0.3526, 0.3658, 0.3538, 0.3591, 0.424, 0.3318, 0.4251, 0.02062, 0.3436, 0.0877, 0.3449, 0.102, 0.4387, 0.06949, 0.4496, 0.2249, 0.3496, 0.2531, 0.3502, 0.2497, 0.4211, 0.2223, 0.4232, 0.3084, 0.3513, 0.3368, 0.3526, 0.3318, 0.4251, 0.3036, 0.4268, 0.4703, 0.3669, 0.5283, 0.3855, 0.4618, 0.4496, 0.4379, 0.434, 0.1958, 0.3489, 0.2249, 0.3496, 0.2223, 0.4232, 0.1938, 0.4257, 0.3084, 0.3513, 0.3036, 0.4268, 0.2763, 0.4193, 0.2806, 0.3512, 0.4298, 0.3594, 0.4703, 0.3669, 0.4379, 0.434, 0.4119, 0.4269, 0.1649, 0.3481, 0.1958, 0.3489, 0.1938, 0.4257, 0.1644, 0.4288, 0.5813, 0.3737, 0.5619, 0.3885, 0.5428, 0.3483, 0.5666, 0.3434, 0.6402, 0.2511, 0.6407, 0.227, 0.6837, 0.2371, 0.6728, 0.2586, 0.6077, 0.3947, 0.5967, 0.4165, 0.5619, 0.3885, 0.5813, 0.3737, 0.6075, 0.2586, 0.5975, 0.2365, 0.6407, 0.227, 0.6402, 0.2511, 0.7138, 0.3428, 0.737, 0.3483, 0.7185, 0.3877, 0.6998, 0.3731, 0.6407, 0.4019, 0.6404, 0.4265, 0.5967, 0.4165, 0.6077, 0.3947, 0.5812, 0.2795, 0.5626, 0.2639, 0.5975, 0.2365, 0.6075, 0.2586, 0.7135, 0.3094, 0.737, 0.3045, 0.737, 0.3483, 0.7138, 0.3428, 0.6735, 0.3939, 0.6845, 0.4163, 0.6404, 0.4265, 0.6407, 0.4019, 0.5667, 0.3097, 0.5431, 0.3038, 0.5626, 0.2639, 0.5812, 0.2795, 0.6989, 0.2794, 0.7181, 0.2648, 0.737, 0.3045, 0.7135, 0.3094, 0.6735, 0.3939, 0.6998, 0.3731, 0.7185, 0.3877, 0.6845, 0.4163, 0.5666, 0.3434, 0.5428, 0.3483, 0.5431, 0.3038, 0.5667, 0.3097, 0.6728, 0.2586, 0.6837, 0.2371, 0.7181, 0.2648, 0.6989, 0.2794, 0.6408, 0.3821, 0.6407, 0.4019, 0.6077, 0.3947, 0.6165, 0.3768, 0.5965, 0.292, 0.5812, 0.2795, 0.6075, 0.2586, 0.6158, 0.2765, 0.6943, 0.3136, 0.7135, 0.3094, 0.7138, 0.3428, 0.6946, 0.3383, 0.6648, 0.3761, 0.6735, 0.3939, 0.6407, 0.4019, 0.6408, 0.3821, 0.5859, 0.3144, 0.5667, 0.3097, 0.5812, 0.2795, 0.5965, 0.292, 0.6834, 0.2915, 0.6989, 0.2794, 0.7135, 0.3094, 0.6943, 0.3136, 0.6648, 0.3761, 0.6843, 0.3609, 0.6998, 0.3731, 0.6735, 0.3939, 0.586, 0.3392, 0.5666, 0.3434, 0.5667, 0.3097, 0.5859, 0.3144, 0.664, 0.2762, 0.6728, 0.2586, 0.6989, 0.2794, 0.6834, 0.2915, 0.5969, 0.3615, 0.5813, 0.3737, 0.5666, 0.3434, 0.586, 0.3392, 0.6399, 0.2709, 0.6402, 0.2511, 0.6728, 0.2586, 0.664, 0.2762, 0.6165, 0.3768, 0.6077, 0.3947, 0.5813, 0.3737, 0.5969, 0.3615, 0.6158, 0.2765, 0.6075, 0.2586, 0.6402, 0.2511, 0.6399, 0.2709, 0.6946, 0.3383, 0.7138, 0.3428, 0.6998, 0.3731, 0.6843, 0.3609, 0.6398, 0.2948, 0.6399, 0.2709, 0.664, 0.2762, 0.6536, 0.2977, 0.6269, 0.3552, 0.6165, 0.3768, 0.5969, 0.3615, 0.6157, 0.3466, 0.6261, 0.2981, 0.6158, 0.2765, 0.6399, 0.2709, 0.6398, 0.2948, 0.6713, 0.3331, 0.6946, 0.3383, 0.6843, 0.3609, 0.6654, 0.346, 0.6407, 0.3581, 0.6408, 0.3821, 0.6165, 0.3768, 0.6269, 0.3552, 0.6152, 0.307, 0.5965, 0.292, 0.6158, 0.2765, 0.6261, 0.2981, 0.6711, 0.319, 0.6943, 0.3136, 0.6946, 0.3383, 0.6713, 0.3331, 0.6543, 0.3547, 0.6648, 0.3761, 0.6408, 0.3821, 0.6407, 0.3581, 0.6092, 0.3198, 0.5859, 0.3144, 0.5965, 0.292, 0.6152, 0.307, 0.6648, 0.3064, 0.6834, 0.2915, 0.6943, 0.3136, 0.6711, 0.319, 0.6543, 0.3547, 0.6654, 0.346, 0.6843, 0.3609, 0.6648, 0.3761, 0.6094, 0.3339, 0.586, 0.3392, 0.5859, 0.3144, 0.6092, 0.3198, 0.6536, 0.2977, 0.664, 0.2762, 0.6834, 0.2915, 0.6648, 0.3064, 0.6157, 0.3466, 0.5969, 0.3615, 0.586, 0.3392, 0.6094, 0.3339, 0.6402, 0.3265, 0.6654, 0.346, 0.6543, 0.3547, 0.6402, 0.3265, 0.6094, 0.3339, 0.6092, 0.3198, 0.6402, 0.3265, 0.6536, 0.2977, 0.6648, 0.3064, 0.6402, 0.3265, 0.6157, 0.3466, 0.6094, 0.3339, 0.6402, 0.3265, 0.6398, 0.2948, 0.6536, 0.2977, 0.6402, 0.3265, 0.6269, 0.3552, 0.6157, 0.3466, 0.6402, 0.3265, 0.6261, 0.2981, 0.6398, 0.2948, 0.6402, 0.3265, 0.6713, 0.3331, 0.6654, 0.346, 0.6402, 0.3265, 0.6407, 0.3581, 0.6269, 0.3552, 0.6402, 0.3265, 0.6152, 0.307, 0.6261, 0.2981, 0.6402, 0.3265, 0.6711, 0.319, 0.6713, 0.3331, 0.6402, 0.3265, 0.6543, 0.3547, 0.6407, 0.3581, 0.6402, 0.3265, 0.6092, 0.3198, 0.6152, 0.307, 0.6402, 0.3265, 0.6648, 0.3064, 0.6711, 0.319])
me_cone_005.materials.append(mat_treetops_mat)
me_cone_005.materials.append(mat_treewood_mat)
me_cone_005.materials.append(mat_water_mat)
me_cone_005.materials.append(mat_dirt)
me_cone_005.materials.append(mat_rock)
me_cone_005.use_remesh_preserve_volume = False
me_cone_005.use_remesh_preserve_attributes = False
me_cone_005.use_mirror_vertex_groups = False
me_cone_005.update()

# ---- objects
ob_cone_005 = bpy.data.objects.new('Cone.005', me_cone_005)

# ---- transforms, parenting, visibility, modifiers, constraints
ob_cone_005.location = (0.0, 0.0, 0.0)
ob_cone_005.scale = (0.2721, 0.2721, 0.2721)
ob_cone_005.lineart.crease_threshold = 0.0
_vg = ob_cone_005.vertex_groups.new(name='water')
_vg = ob_cone_005.vertex_groups.new(name='tree')

# ---- collection membership
col_collection_1.objects.link(ob_cone_005)

# ---- scene / render settings (as saved in the file)
scene.frame_start = 0; scene.frame_end = 250; scene.frame_set(0)
scene.render.engine = 'BLENDER_EEVEE_NEXT'
scene.render.image_settings.color_mode = 'RGB'
scene.render.image_settings.compression = 90
scene.render.resolution_percentage = 50
scene.render.dither_intensity = 0.0
scene.render.bake_margin = 2
scene.render.bake_bias = 0.0
scene.cycles.use_denoising = False
scene.cycles.samples = 10
scene.cycles.sampling_pattern = 'TABULATED_SOBOL'
scene.cycles.light_sampling_threshold = 0.0
scene.cycles.use_adaptive_sampling = False
scene.cycles.use_light_tree = False
scene.cycles.blur_glossy = 0.0
scene.cycles.volume_bounces = 1
scene.cycles.pixel_filter_type = 'GAUSSIAN'
scene.cycles.sample_clamp_indirect = 0.0
scene.view_settings.view_transform = 'Standard'
bpy.context.view_layer.update()

# ---- added for rendering (the .blend has no active camera and no usable light): camera, sun
cam_auto = bpy.data.cameras.new('AutoCamera')
cam_auto.lens = 50.0
cam_auto.sensor_width = 36.0
cam_auto.clip_end = 1000.0
ob_auto_camera = bpy.data.objects.new('AutoCamera', cam_auto)
scene.collection.objects.link(ob_auto_camera)
ob_auto_camera.location = (5.27992, -6.35897, 4.24358)
ob_auto_camera.rotation_euler = (1.09748, -7.21219e-08, 0.694738)
scene.camera = ob_auto_camera
light_auto_sun = bpy.data.lights.new('AutoSun', 'SUN')
light_auto_sun.energy = 3.0
light_auto_sun.angle = 0.0523599
ob_auto_sun = bpy.data.objects.new('AutoSun', light_auto_sun)
scene.collection.objects.link(ob_auto_sun)
ob_auto_sun.rotation_euler = (0.872665, 0.174533, 0.523599)
bpy.context.view_layer.update()
